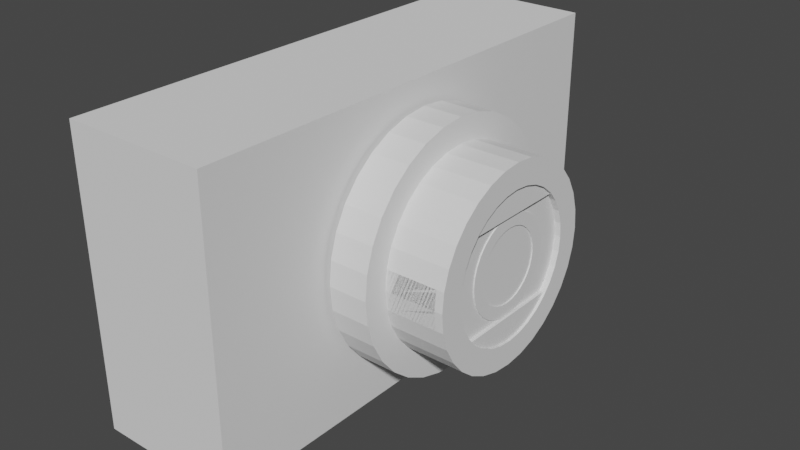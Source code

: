 # Source: camera.blend  (saved by Blender 3.6.13; exported with 4.5.12 LTS)
import bpy
from mathutils import Matrix  # noqa: F401  (used for matrix-valued properties, if any)

bpy.ops.wm.read_factory_settings(use_empty=True)
scene = bpy.context.scene
scene.name = 'Scene'

# ---- materials (node trees are filled in below, after node groups)
mat_x = bpy.data.materials.new('매테리얼')
mat_x.use_transparent_shadow = False
mat_x.diffuse_color = (0.8, 0.8, 0.8, 0.2)

# ---- material node trees

# ---- world
world_world = bpy.data.worlds.new('World'); scene.world = world_world
world_world.use_nodes = True; world_world.node_tree.nodes.clear()
_N = world_world.node_tree.nodes; _L = world_world.node_tree.links
n0 = _N.new('ShaderNodeOutputWorld'); n0.name = 'World Output'; n0.location = (300, 300)
n1 = _N.new('ShaderNodeBackground'); n1.name = 'Background'; n1.location = (10, 300)
n1.inputs[0].default_value = (0.05088, 0.05088, 0.05088, 1.0)
_L.new(n1.outputs[0], n0.inputs[0])
n0.is_active_output = True
world_world.color = (0.05088, 0.05088, 0.05088)
world_world.use_sun_shadow = False
world_world.sun_shadow_jitter_overblur = 0.0

# ---- meshes
me_x = bpy.data.meshes.new('큐브')
me_x.from_pydata([(-1.0, -1.0, -1.0), (-1.0, -1.0, 1.0), (-1.0, 1.0, -1.0), (-1.0, 1.0, 1.0), (1.0, -1.0, -1.0), (1.0, -1.0, 1.0), (1.0, 1.0, -1.0), (1.0, 1.0, 1.0)], [], [(0, 1, 3, 2), (2, 3, 7, 6), (6, 7, 5, 4), (4, 5, 1, 0), (2, 6, 4, 0), (7, 3, 1, 5)])
_uv = me_x.uv_layers.new(name='UV 맵')
_uv.uv.foreach_set('vector', [0.375, 0.0, 0.625, 0.0, 0.625, 0.25, 0.375, 0.25, 0.375, 0.25, 0.625, 0.25, 0.625, 0.5, 0.375, 0.5, 0.375, 0.5, 0.625, 0.5, 0.625, 0.75, 0.375, 0.75, 0.375, 0.75, 0.625, 0.75, 0.625, 1.0, 0.375, 1.0, 0.125, 0.5, 0.375, 0.5, 0.375, 0.75, 0.125, 0.75, 0.625, 0.5, 0.875, 0.5, 0.875, 0.75, 0.625, 0.75])
me_x.update()
me_x_1 = bpy.data.meshes.new('실린더')
me_x_1.from_pydata([(0.0, 1.0, -1.0), (0.0, 1.0, 1.0), (0.1951, 0.9808, -1.0), (0.1951, 0.9808, 1.0), (0.3827, 0.9239, -1.0), (0.3827, 0.9239, 1.0), (0.5556, 0.8315, -1.0), (0.5556, 0.8315, 1.0), (0.7071, 0.7071, -1.0), (0.7071, 0.7071, 1.0), (0.8315, 0.5556, -1.0), (0.8315, 0.5556, 1.0), (0.9239, 0.3827, -1.0), (0.9239, 0.3827, 1.0), (0.9808, 0.1951, -1.0), (0.9808, 0.1951, 1.0), (1.0, 0.0, -1.0), (1.0, 0.0, 1.0), (0.9808, -0.1951, -1.0), (0.9808, -0.1951, 1.0), (0.9239, -0.3827, -1.0), (0.9239, -0.3827, 1.0), (0.8315, -0.5556, -1.0), (0.8315, -0.5556, 1.0), (0.7071, -0.7071, -1.0), (0.7071, -0.7071, 1.0), (0.5556, -0.8315, -1.0), (0.5556, -0.8315, 1.0), (0.3827, -0.9239, -1.0), (0.3827, -0.9239, 1.0), (0.1951, -0.9808, -1.0), (0.1951, -0.9808, 1.0), (0.0, -1.0, -1.0), (0.0, -1.0, 1.0), (-0.1951, -0.9808, -1.0), (-0.1951, -0.9808, 1.0), (-0.3827, -0.9239, -1.0), (-0.3827, -0.9239, 1.0), (-0.5556, -0.8315, -1.0), (-0.5556, -0.8315, 1.0), (-0.7071, -0.7071, -1.0), (-0.7071, -0.7071, 1.0), (-0.8315, -0.5556, -1.0), (-0.8315, -0.5556, 1.0), (-0.9239, -0.3827, -1.0), (-0.9239, -0.3827, 1.0), (-0.9808, -0.1951, -1.0), (-0.9808, -0.1951, 1.0), (-1.0, 0.0, -1.0), (-1.0, 0.0, 1.0), (-0.9808, 0.1951, -1.0), (-0.9808, 0.1951, 1.0), (-0.9239, 0.3827, -1.0), (-0.9239, 0.3827, 1.0), (-0.8315, 0.5556, -1.0), (-0.8315, 0.5556, 1.0), (-0.7071, 0.7071, -1.0), (-0.7071, 0.7071, 1.0), (-0.5556, 0.8315, -1.0), (-0.5556, 0.8315, 1.0), (-0.3827, 0.9239, -1.0), (-0.3827, 0.9239, 1.0), (-0.1951, 0.9808, -1.0), (-0.1951, 0.9808, 1.0)], [], [(0, 1, 3, 2), (2, 3, 5, 4), (4, 5, 7, 6), (6, 7, 9, 8), (8, 9, 11, 10), (10, 11, 13, 12), (12, 13, 15, 14), (14, 15, 17, 16), (16, 17, 19, 18), (18, 19, 21, 20), (20, 21, 23, 22), (22, 23, 25, 24), (24, 25, 27, 26), (26, 27, 29, 28), (28, 29, 31, 30), (30, 31, 33, 32), (32, 33, 35, 34), (34, 35, 37, 36), (36, 37, 39, 38), (38, 39, 41, 40), (40, 41, 43, 42), (42, 43, 45, 44), (44, 45, 47, 46), (46, 47, 49, 48), (48, 49, 51, 50), (50, 51, 53, 52), (52, 53, 55, 54), (54, 55, 57, 56), (56, 57, 59, 58), (58, 59, 61, 60), (3, 1, 63, 61, 59, 57, 55, 53, 51, 49, 47, 45, 43, 41, 39, 37, 35, 33, 31, 29, 27, 25, 23, 21, 19, 17, 15, 13, 11, 9, 7, 5), (60, 61, 63, 62), (62, 63, 1, 0), (0, 2, 4, 6, 8, 10, 12, 14, 16, 18, 20, 22, 24, 26, 28, 30, 32, 34, 36, 38, 40, 42, 44, 46, 48, 50, 52, 54, 56, 58, 60, 62)])
_uv = me_x_1.uv_layers.new(name='UV 맵')
_uv.uv.foreach_set('vector', [1.0, 0.5, 1.0, 1.0, 0.9688, 1.0, 0.9688, 0.5, 0.9688, 0.5, 0.9688, 1.0, 0.9375, 1.0, 0.9375, 0.5, 0.9375, 0.5, 0.9375, 1.0, 0.9062, 1.0, 0.9062, 0.5, 0.9062, 0.5, 0.9062, 1.0, 0.875, 1.0, 0.875, 0.5, 0.875, 0.5, 0.875, 1.0, 0.8438, 1.0, 0.8438, 0.5, 0.8438, 0.5, 0.8438, 1.0, 0.8125, 1.0, 0.8125, 0.5, 0.8125, 0.5, 0.8125, 1.0, 0.7812, 1.0, 0.7812, 0.5, 0.7812, 0.5, 0.7812, 1.0, 0.75, 1.0, 0.75, 0.5, 0.75, 0.5, 0.75, 1.0, 0.7188, 1.0, 0.7188, 0.5, 0.7188, 0.5, 0.7188, 1.0, 0.6875, 1.0, 0.6875, 0.5, 0.6875, 0.5, 0.6875, 1.0, 0.6562, 1.0, 0.6562, 0.5, 0.6562, 0.5, 0.6562, 1.0, 0.625, 1.0, 0.625, 0.5, 0.625, 0.5, 0.625, 1.0, 0.5938, 1.0, 0.5938, 0.5, 0.5938, 0.5, 0.5938, 1.0, 0.5625, 1.0, 0.5625, 0.5, 0.5625, 0.5, 0.5625, 1.0, 0.5312, 1.0, 0.5312, 0.5, 0.5312, 0.5, 0.5312, 1.0, 0.5, 1.0, 0.5, 0.5, 0.5, 0.5, 0.5, 1.0, 0.4688, 1.0, 0.4688, 0.5, 0.4688, 0.5, 0.4688, 1.0, 0.4375, 1.0, 0.4375, 0.5, 0.4375, 0.5, 0.4375, 1.0, 0.4062, 1.0, 0.4062, 0.5, 0.4062, 0.5, 0.4062, 1.0, 0.375, 1.0, 0.375, 0.5, 0.375, 0.5, 0.375, 1.0, 0.3438, 1.0, 0.3438, 0.5, 0.3438, 0.5, 0.3438, 1.0, 0.3125, 1.0, 0.3125, 0.5, 0.3125, 0.5, 0.3125, 1.0, 0.2812, 1.0, 0.2812, 0.5, 0.2812, 0.5, 0.2812, 1.0, 0.25, 1.0, 0.25, 0.5, 0.25, 0.5, 0.25, 1.0, 0.2188, 1.0, 0.2188, 0.5, 0.2188, 0.5, 0.2188, 1.0, 0.1875, 1.0, 0.1875, 0.5, 0.1875, 0.5, 0.1875, 1.0, 0.1562, 1.0, 0.1562, 0.5, 0.1562, 0.5, 0.1562, 1.0, 0.125, 1.0, 0.125, 0.5, 0.125, 0.5, 0.125, 1.0, 0.09375, 1.0, 0.09375, 0.5, 0.09375, 0.5, 0.09375, 1.0, 0.0625, 1.0, 0.0625, 0.5, 0.2968, 0.4854, 0.25, 0.49, 0.2032, 0.4854, 0.1582, 0.4717, 0.1167, 0.4496, 0.08029, 0.4197, 0.05045, 0.3833, 0.02827, 0.3418, 0.01461, 0.2968, 0.01, 0.25, 0.01461, 0.2032, 0.02827, 0.1582, 0.05045, 0.1167, 0.08029, 0.08029, 0.1167, 0.05045, 0.1582, 0.02827, 0.2032, 0.01461, 0.25, 0.01, 0.2968, 0.01461, 0.3418, 0.02827, 0.3833, 0.05045, 0.4197, 0.08029, 0.4496, 0.1167, 0.4717, 0.1582, 0.4854, 0.2032, 0.49, 0.25, 0.4854, 0.2968, 0.4717, 0.3418, 0.4496, 0.3833, 0.4197, 0.4197, 0.3833, 0.4496, 0.3418, 0.4717, 0.0625, 0.5, 0.0625, 1.0, 0.03125, 1.0, 0.03125, 0.5, 0.03125, 0.5, 0.03125, 1.0, 0.0, 1.0, 0.0, 0.5, 0.75, 0.49, 0.7968, 0.4854, 0.8418, 0.4717, 0.8833, 0.4496, 0.9197, 0.4197, 0.9496, 0.3833, 0.9717, 0.3418, 0.9854, 0.2968, 0.99, 0.25, 0.9854, 0.2032, 0.9717, 0.1582, 0.9496, 0.1167, 0.9197, 0.08029, 0.8833, 0.05045, 0.8418, 0.02827, 0.7968, 0.01461, 0.75, 0.01, 0.7032, 0.01461, 0.6582, 0.02827, 0.6167, 0.05045, 0.5803, 0.08029, 0.5504, 0.1167, 0.5283, 0.1582, 0.5146, 0.2032, 0.51, 0.25, 0.5146, 0.2968, 0.5283, 0.3418, 0.5504, 0.3833, 0.5803, 0.4197, 0.6167, 0.4496, 0.6582, 0.4717, 0.7032, 0.4854])
me_x_1.update()
me_001 = bpy.data.meshes.new('실린더.001')
me_001.from_pydata([(0.0, 1.0, -1.0), (0.0, 0.75, -1.0), (0.0, 1.0, 1.0), (0.0, 0.75, 1.0), (0.1951, 0.9808, -1.0), (0.1463, 0.7356, -1.0), (0.1951, 0.9808, 1.0), (0.1463, 0.7356, 1.0), (0.3827, 0.9239, -1.0), (0.287, 0.6929, -1.0), (0.3827, 0.9239, 1.0), (0.287, 0.6929, 1.0), (0.5556, 0.8315, -1.0), (0.4167, 0.6236, -1.0), (0.5556, 0.8315, 1.0), (0.4167, 0.6236, 1.0), (0.7071, 0.7071, -1.0), (0.5303, 0.5303, -1.0), (0.7071, 0.7071, 1.0), (0.5303, 0.5303, 1.0), (0.8315, 0.5556, -1.0), (0.6236, 0.4167, -1.0), (0.8315, 0.5556, 1.0), (0.6236, 0.4167, 1.0), (0.6929, 0.287, -1.0), (0.9239, 0.3827, -1.0), (0.9239, 0.3827, 1.0), (0.6929, 0.287, 1.0), (0.9808, 0.1951, -1.0), (0.7356, 0.1463, -1.0), (0.7356, 0.1463, 1.0), (0.9808, 0.1951, 1.0), (1.0, 0.0, -1.0), (0.75, 0.0, -1.0), (1.0, 0.0, 1.0), (0.75, 0.0, 1.0), (0.9808, -0.1951, -1.0), (0.7356, -0.1463, -1.0), (0.9808, -0.1951, 1.0), (0.7356, -0.1463, 1.0), (0.9239, -0.3827, -1.0), (0.6929, -0.287, -1.0), (0.6929, -0.287, 1.0), (0.9239, -0.3827, 1.0), (0.8315, -0.5556, -1.0), (0.6236, -0.4167, -1.0), (0.6236, -0.4167, 1.0), (0.8315, -0.5556, 1.0), (0.5303, -0.5303, -1.0), (0.7071, -0.7071, -1.0), (0.7071, -0.7071, 1.0), (0.5303, -0.5303, 1.0), (0.5556, -0.8315, -1.0), (0.4167, -0.6236, -1.0), (0.4167, -0.6236, 1.0), (0.5556, -0.8315, 1.0), (0.3827, -0.9239, -1.0), (0.287, -0.6929, -1.0), (0.287, -0.6929, 1.0), (0.3827, -0.9239, 1.0), (0.1463, -0.7356, -1.0), (0.1951, -0.9808, -1.0), (0.1463, -0.7356, 1.0), (0.1951, -0.9808, 1.0), (0.0, -0.75, -1.0), (0.0, -1.0, -1.0), (0.0, -0.75, 1.0), (0.0, -1.0, 1.0), (-0.1463, -0.7356, -1.0), (-0.1951, -0.9808, -1.0), (-0.1463, -0.7356, 1.0), (-0.1951, -0.9808, 1.0), (-0.287, -0.6929, -1.0), (-0.3827, -0.9239, -1.0), (-0.287, -0.6929, 1.0), (-0.3827, -0.9239, 1.0), (-0.4167, -0.6236, -1.0), (-0.5556, -0.8315, -1.0), (-0.4167, -0.6236, 1.0), (-0.5556, -0.8315, 1.0), (-0.5303, -0.5303, -1.0), (-0.7071, -0.7071, -1.0), (-0.7071, -0.7071, 1.0), (-0.5303, -0.5303, 1.0), (-0.8315, -0.5556, -1.0), (-0.6236, -0.4167, -1.0), (-0.8315, -0.5556, 1.0), (-0.6236, -0.4167, 1.0), (-0.9239, -0.3827, -1.0), (-0.6929, -0.287, -1.0), (-0.9239, -0.3827, 1.0), (-0.6929, -0.287, 1.0), (-0.9808, -0.1951, -1.0), (-0.7356, -0.1463, -1.0), (-0.9808, -0.1951, 1.0), (-0.7356, -0.1463, 1.0), (-1.0, 0.0, -1.0), (-0.75, 0.0, -1.0), (-0.75, 0.0, 1.0), (-1.0, 0.0, 1.0), (-0.7356, 0.1463, -1.0), (-0.9808, 0.1951, -1.0), (-0.9808, 0.1951, 1.0), (-0.7356, 0.1463, 1.0), (-0.9239, 0.3827, -1.0), (-0.6929, 0.287, -1.0), (-0.6929, 0.287, 1.0), (-0.9239, 0.3827, 1.0), (-0.8315, 0.5556, -1.0), (-0.6236, 0.4167, -1.0), (-0.6236, 0.4167, 1.0), (-0.8315, 0.5556, 1.0), (-0.5303, 0.5303, -1.0), (-0.7071, 0.7071, -1.0), (-0.5303, 0.5303, 1.0), (-0.7071, 0.7071, 1.0), (-0.4167, 0.6236, -1.0), (-0.5556, 0.8315, -1.0), (-0.4167, 0.6236, 1.0), (-0.5556, 0.8315, 1.0), (-0.287, 0.6929, -1.0), (-0.3827, 0.9239, -1.0), (-0.287, 0.6929, 1.0), (-0.3827, 0.9239, 1.0), (-0.1463, 0.7356, -1.0), (-0.1951, 0.9808, -1.0), (-0.1463, 0.7356, 1.0), (-0.1951, 0.9808, 1.0)], [], [(0, 2, 6, 4), (4, 6, 10, 8), (8, 10, 14, 12), (12, 14, 18, 16), (16, 18, 22, 20), (20, 22, 26, 25), (25, 26, 31, 28), (28, 31, 34, 32), (32, 34, 38, 36), (36, 38, 43, 40), (40, 43, 47, 44), (44, 47, 50, 49), (49, 50, 55, 52), (52, 55, 59, 56), (56, 59, 63, 61), (61, 63, 67, 65), (65, 67, 71, 69), (69, 71, 75, 73), (73, 75, 79, 77), (77, 79, 82, 81), (81, 82, 86, 84), (84, 86, 90, 88), (88, 90, 94, 92), (92, 94, 99, 96), (96, 99, 102, 101), (101, 102, 107, 104), (104, 107, 111, 108), (108, 111, 115, 113), (113, 115, 119, 117), (117, 119, 123, 121), (23, 27, 26, 22, 18, 14, 10, 6, 2, 127, 123, 119, 115, 111, 107, 102, 99, 94, 90, 86, 82, 79, 75, 71, 67, 63, 59, 55, 50, 47, 43, 42, 46, 51, 54, 58, 62, 66, 70, 74, 78, 83, 87, 91, 95, 98, 103, 106, 110, 114, 118, 122, 126, 3, 7, 11, 15, 19), (43, 38, 34, 31, 26, 27, 30, 35, 39, 42), (121, 123, 127, 125), (125, 127, 2, 0), (13, 12, 16, 20, 25, 28, 32, 36, 40, 44, 49, 52, 56, 61, 65, 69, 73, 77, 76, 72, 68, 64, 60, 57, 53, 48, 45, 41, 37, 33, 29, 24, 21, 17), (77, 81, 84, 88, 92, 96, 101, 104, 108, 113, 117, 121, 125, 0, 4, 8, 12, 13, 9, 5, 1, 124, 120, 116, 112, 109, 105, 100, 97, 93, 89, 85, 80, 76), (3, 1, 5, 7), (9, 11, 7, 5), (11, 9, 13, 15), (15, 13, 17, 19), (23, 19, 17, 21), (27, 23, 21, 24), (30, 27, 24, 29), (29, 33, 35, 30), (39, 35, 33, 37), (42, 39, 37, 41), (46, 42, 41, 45), (51, 46, 45, 48), (54, 51, 48, 53), (58, 54, 53, 57), (62, 58, 57, 60), (60, 64, 66, 62), (70, 66, 64, 68), (74, 70, 68, 72), (72, 76, 78, 74), (83, 78, 76, 80), (85, 87, 83, 80), (87, 85, 89, 91), (91, 89, 93, 95), (95, 93, 97, 98), (98, 97, 100, 103), (105, 106, 103, 100), (106, 105, 109, 110), (110, 109, 112, 114), (116, 118, 114, 112), (118, 116, 120, 122), (122, 120, 124, 126), (126, 124, 1, 3)])
_uv = me_001.uv_layers.new(name='UV 맵')
_uv.uv.foreach_set('vector', [1.0, 0.5, 1.0, 1.0, 0.9688, 1.0, 0.9688, 0.5, 0.9688, 0.5, 0.9688, 1.0, 0.9375, 1.0, 0.9375, 0.5, 0.9375, 0.5, 0.9375, 1.0, 0.9062, 1.0, 0.9062, 0.5, 0.9062, 0.5, 0.9062, 1.0, 0.875, 1.0, 0.875, 0.5, 0.875, 0.5, 0.875, 1.0, 0.8438, 1.0, 0.8438, 0.5, 0.8438, 0.5, 0.8438, 1.0, 0.8125, 1.0, 0.8125, 0.5, 0.8125, 0.5, 0.8125, 1.0, 0.7812, 1.0, 0.7812, 0.5, 0.7812, 0.5, 0.7812, 1.0, 0.75, 1.0, 0.75, 0.5, 0.75, 0.5, 0.75, 1.0, 0.7188, 1.0, 0.7188, 0.5, 0.7188, 0.5, 0.7188, 1.0, 0.6875, 1.0, 0.6875, 0.5, 0.6875, 0.5, 0.6875, 1.0, 0.6562, 1.0, 0.6562, 0.5, 0.6562, 0.5, 0.6562, 1.0, 0.625, 1.0, 0.625, 0.5, 0.625, 0.5, 0.625, 1.0, 0.5938, 1.0, 0.5938, 0.5, 0.5938, 0.5, 0.5938, 1.0, 0.5625, 1.0, 0.5625, 0.5, 0.5625, 0.5, 0.5625, 1.0, 0.5312, 1.0, 0.5312, 0.5, 0.5312, 0.5, 0.5312, 1.0, 0.5, 1.0, 0.5, 0.5, 0.5, 0.5, 0.5, 1.0, 0.4688, 1.0, 0.4688, 0.5, 0.4688, 0.5, 0.4688, 1.0, 0.4375, 1.0, 0.4375, 0.5, 0.4375, 0.5, 0.4375, 1.0, 0.4062, 1.0, 0.4062, 0.5, 0.4062, 0.5, 0.4062, 1.0, 0.375, 1.0, 0.375, 0.5, 0.375, 0.5, 0.375, 1.0, 0.3438, 1.0, 0.3438, 0.5, 0.3438, 0.5, 0.3438, 1.0, 0.3125, 1.0, 0.3125, 0.5, 0.3125, 0.5, 0.3125, 1.0, 0.2812, 1.0, 0.2812, 0.5, 0.2812, 0.5, 0.2812, 1.0, 0.25, 1.0, 0.25, 0.5, 0.25, 0.5, 0.25, 1.0, 0.2188, 1.0, 0.2188, 0.5, 0.2188, 0.5, 0.2188, 1.0, 0.1875, 1.0, 0.1875, 0.5, 0.1875, 0.5, 0.1875, 1.0, 0.1562, 1.0, 0.1562, 0.5, 0.1562, 0.5, 0.1562, 1.0, 0.125, 1.0, 0.125, 0.5, 0.125, 0.5, 0.125, 1.0, 0.09375, 1.0, 0.09375, 0.5, 0.09375, 0.5, 0.09375, 1.0, 0.0625, 1.0, 0.0625, 0.5, 0.3997, 0.35, 0.4163, 0.3189, 0.4717, 0.3418, 0.4496, 0.3833, 0.4197, 0.4197, 0.3833, 0.4496, 0.3418, 0.4717, 0.2968, 0.4854, 0.25, 0.49, 0.2032, 0.4854, 0.1582, 0.4717, 0.1167, 0.4496, 0.08029, 0.4197, 0.05045, 0.3833, 0.02827, 0.3418, 0.01461, 0.2968, 0.01, 0.25, 0.01461, 0.2032, 0.02827, 0.1582, 0.05045, 0.1167, 0.08029, 0.08029, 0.1167, 0.05045, 0.1582, 0.02827, 0.2032, 0.01461, 0.25, 0.01, 0.2968, 0.01461, 0.3418, 0.02827, 0.3833, 0.05045, 0.4197, 0.08029, 0.4496, 0.1167, 0.4717, 0.1582, 0.4163, 0.1811, 0.3997, 0.15, 0.3773, 0.1227, 0.35, 0.1003, 0.3189, 0.0837, 0.2851, 0.07346, 0.25, 0.07, 0.2149, 0.07346, 0.1811, 0.0837, 0.15, 0.1003, 0.1227, 0.1227, 0.1003, 0.15, 0.0837, 0.1811, 0.07346, 0.2149, 0.07, 0.25, 0.07346, 0.2851, 0.0837, 0.3189, 0.1003, 0.35, 0.1227, 0.3773, 0.15, 0.3997, 0.1811, 0.4163, 0.2149, 0.4265, 0.25, 0.43, 0.2851, 0.4265, 0.3189, 0.4163, 0.35, 0.3997, 0.3773, 0.3773, 0.4717, 0.1582, 0.4854, 0.2032, 0.49, 0.25, 0.4854, 0.2968, 0.4717, 0.3418, 0.4163, 0.3189, 0.4265, 0.2851, 0.43, 0.25, 0.4265, 0.2149, 0.4163, 0.1811, 0.0625, 0.5, 0.0625, 1.0, 0.03125, 1.0, 0.03125, 0.5, 0.03125, 0.5, 0.03125, 1.0, 0.0, 1.0, 0.0, 0.5, 0.85, 0.3997, 0.8833, 0.4496, 0.9197, 0.4197, 0.9496, 0.3833, 0.9717, 0.3418, 0.9854, 0.2968, 0.99, 0.25, 0.9854, 0.2032, 0.9717, 0.1582, 0.9496, 0.1167, 0.9197, 0.08029, 0.8833, 0.05045, 0.8418, 0.02827, 0.7968, 0.01461, 0.75, 0.01, 0.7032, 0.01461, 0.6582, 0.02827, 0.6167, 0.05045, 0.65, 0.1003, 0.6811, 0.0837, 0.7149, 0.07346, 0.75, 0.07, 0.7851, 0.07346, 0.8189, 0.0837, 0.85, 0.1003, 0.8773, 0.1227, 0.8997, 0.15, 0.9163, 0.1811, 0.9265, 0.2149, 0.93, 0.25, 0.9265, 0.2851, 0.9163, 0.3189, 0.8997, 0.35, 0.8773, 0.3773, 0.6167, 0.05045, 0.5803, 0.08029, 0.5504, 0.1167, 0.5283, 0.1582, 0.5146, 0.2032, 0.51, 0.25, 0.5146, 0.2968, 0.5283, 0.3418, 0.5504, 0.3833, 0.5803, 0.4197, 0.6167, 0.4496, 0.6582, 0.4717, 0.7032, 0.4854, 0.75, 0.49, 0.7968, 0.4854, 0.8418, 0.4717, 0.8833, 0.4496, 0.85, 0.3997, 0.8189, 0.4163, 0.7851, 0.4265, 0.75, 0.43, 0.7149, 0.4265, 0.6811, 0.4163, 0.65, 0.3997, 0.6227, 0.3773, 0.6003, 0.35, 0.5837, 0.3189, 0.5735, 0.2851, 0.57, 0.25, 0.5735, 0.2149, 0.5837, 0.1811, 0.6003, 0.15, 0.6227, 0.1227, 0.65, 0.1003, 1.0, 1.0, 1.0, 0.5, 0.9688, 0.5, 0.9688, 1.0, 0.9375, 0.5, 0.9375, 1.0, 0.9688, 1.0, 0.9688, 0.5, 0.9375, 1.0, 0.9375, 0.5, 0.9062, 0.5, 0.9062, 1.0, 0.9062, 1.0, 0.9062, 0.5, 0.875, 0.5, 0.875, 1.0, 0.8438, 1.0, 0.875, 1.0, 0.875, 0.5, 0.8438, 0.5, 0.8125, 1.0, 0.8438, 1.0, 0.8438, 0.5, 0.8125, 0.5, 0.7812, 1.0, 0.8125, 1.0, 0.8125, 0.5, 0.7812, 0.5, 0.7812, 0.5, 0.75, 0.5, 0.75, 1.0, 0.7812, 1.0, 0.7188, 1.0, 0.75, 1.0, 0.75, 0.5, 0.7188, 0.5, 0.6875, 1.0, 0.7188, 1.0, 0.7188, 0.5, 0.6875, 0.5, 0.6562, 1.0, 0.6875, 1.0, 0.6875, 0.5, 0.6562, 0.5, 0.625, 1.0, 0.6562, 1.0, 0.6562, 0.5, 0.625, 0.5, 0.5938, 1.0, 0.625, 1.0, 0.625, 0.5, 0.5938, 0.5, 0.5625, 1.0, 0.5938, 1.0, 0.5938, 0.5, 0.5625, 0.5, 0.5312, 1.0, 0.5625, 1.0, 0.5625, 0.5, 0.5312, 0.5, 0.5312, 0.5, 0.5, 0.5, 0.5, 1.0, 0.5312, 1.0, 0.4688, 1.0, 0.5, 1.0, 0.5, 0.5, 0.4688, 0.5, 0.4375, 1.0, 0.4688, 1.0, 0.4688, 0.5, 0.4375, 0.5, 0.4375, 0.5, 0.4062, 0.5, 0.4062, 1.0, 0.4375, 1.0, 0.375, 1.0, 0.4062, 1.0, 0.4062, 0.5, 0.375, 0.5, 0.3438, 0.5, 0.3438, 1.0, 0.375, 1.0, 0.375, 0.5, 0.3438, 1.0, 0.3438, 0.5, 0.3125, 0.5, 0.3125, 1.0, 0.3125, 1.0, 0.3125, 0.5, 0.2812, 0.5, 0.2812, 1.0, 0.2812, 1.0, 0.2812, 0.5, 0.25, 0.5, 0.25, 1.0, 0.25, 1.0, 0.25, 0.5, 0.2188, 0.5, 0.2188, 1.0, 0.1875, 0.5, 0.1875, 1.0, 0.2188, 1.0, 0.2188, 0.5, 0.1875, 1.0, 0.1875, 0.5, 0.1562, 0.5, 0.1562, 1.0, 0.1562, 1.0, 0.1562, 0.5, 0.125, 0.5, 0.125, 1.0, 0.09375, 0.5, 0.09375, 1.0, 0.125, 1.0, 0.125, 0.5, 0.09375, 1.0, 0.09375, 0.5, 0.0625, 0.5, 0.0625, 1.0, 0.0625, 1.0, 0.0625, 0.5, 0.03125, 0.5, 0.03125, 1.0, 0.03125, 1.0, 0.03125, 0.5, 0.0, 0.5, 0.0, 1.0])
me_001.update()
me_003 = bpy.data.meshes.new('실린더.003')
me_003.from_pydata([(0.5556, 0.8315, -1.0), (0.5556, 0.8315, 1.0), (0.7071, 0.7071, -1.0), (0.7071, 0.7071, 1.0), (0.8315, 0.5556, -1.0), (0.8315, 0.5556, 1.0), (0.9239, 0.3827, -1.0), (0.9239, 0.3827, 1.0), (0.9808, 0.1951, -1.0), (0.9808, 0.1951, 1.0), (1.0, 0.0, -1.0), (1.0, 0.0, 1.0), (0.9808, -0.1951, -1.0), (0.9808, -0.1951, 1.0), (0.9239, -0.3827, -1.0), (0.9239, -0.3827, 1.0), (0.8315, -0.5556, -1.0), (0.8315, -0.5556, 1.0), (0.7071, -0.7071, -1.0), (0.7071, -0.7071, 1.0), (0.5556, -0.8315, -1.0), (0.5556, -0.8315, 1.0), (-0.5556, -0.8315, -1.0), (-0.5556, -0.8315, 1.0), (-0.7071, -0.7071, -1.0), (-0.7071, -0.7071, 1.0), (-0.8315, -0.5556, -1.0), (-0.8315, -0.5556, 1.0), (-0.9239, -0.3827, -1.0), (-0.9239, -0.3827, 1.0), (-0.9808, -0.1951, -1.0), (-0.9808, -0.1951, 1.0), (-1.0, 0.0, -1.0), (-1.0, 0.0, 1.0), (-0.9808, 0.1951, -1.0), (-0.9808, 0.1951, 1.0), (-0.9239, 0.3827, -1.0), (-0.9239, 0.3827, 1.0), (-0.8315, 0.5556, -1.0), (-0.8315, 0.5556, 1.0), (-0.7071, 0.7071, -1.0), (-0.7071, 0.7071, 1.0), (-0.5556, 0.8315, -1.0), (-0.5556, 0.8315, 1.0), (0.5, 0.8612, 1.0), (0.5, 0.8612, -1.0), (0.5, -0.8612, 1.0), (0.5, -0.8612, -1.0), (-0.5, -0.8612, 1.0), (-0.5, -0.8612, -1.0), (-0.5, 0.8612, 1.0), (-0.5, 0.8612, -1.0)], [], [(44, 1, 0, 45), (0, 1, 3, 2), (2, 3, 5, 4), (4, 5, 7, 6), (6, 7, 9, 8), (8, 9, 11, 10), (10, 11, 13, 12), (12, 13, 15, 14), (14, 15, 17, 16), (16, 17, 19, 18), (18, 19, 21, 20), (47, 20, 21, 46), (23, 22, 49, 48), (22, 23, 25, 24), (24, 25, 27, 26), (26, 27, 29, 28), (28, 29, 31, 30), (30, 31, 33, 32), (32, 33, 35, 34), (34, 35, 37, 36), (36, 37, 39, 38), (38, 39, 41, 40), (40, 41, 43, 42), (42, 43, 50, 51), (50, 43, 41, 39, 37, 35, 33, 31, 29, 27, 25, 23, 48), (46, 21, 19, 17, 15, 13, 11, 9, 7, 5, 3, 1, 44), (45, 0, 2, 4, 6, 8, 10, 12, 14, 16, 18, 20, 47), (49, 22, 24, 26, 28, 30, 32, 34, 36, 38, 40, 42, 51), (47, 46, 44, 45), (51, 50, 48, 49)])
_uv = me_003.uv_layers.new(name='UV 맵')
_uv.uv.foreach_set('vector', [0.9163, 1.0, 0.9062, 1.0, 0.9062, 0.5, 0.9163, 0.5, 0.9062, 0.5, 0.9062, 1.0, 0.875, 1.0, 0.875, 0.5, 0.875, 0.5, 0.875, 1.0, 0.8438, 1.0, 0.8438, 0.5, 0.8438, 0.5, 0.8438, 1.0, 0.8125, 1.0, 0.8125, 0.5, 0.8125, 0.5, 0.8125, 1.0, 0.7812, 1.0, 0.7812, 0.5, 0.7812, 0.5, 0.7812, 1.0, 0.75, 1.0, 0.75, 0.5, 0.75, 0.5, 0.75, 1.0, 0.7188, 1.0, 0.7188, 0.5, 0.7188, 0.5, 0.7188, 1.0, 0.6875, 1.0, 0.6875, 0.5, 0.6875, 0.5, 0.6875, 1.0, 0.6562, 1.0, 0.6562, 0.5, 0.6562, 0.5, 0.6562, 1.0, 0.625, 1.0, 0.625, 0.5, 0.625, 0.5, 0.625, 1.0, 0.5938, 1.0, 0.5938, 0.5, 0.5837, 0.5, 0.5938, 0.5, 0.5938, 1.0, 0.5837, 1.0, 0.4062, 1.0, 0.4062, 0.5, 0.4163, 0.5, 0.4163, 1.0, 0.4062, 0.5, 0.4062, 1.0, 0.375, 1.0, 0.375, 0.5, 0.375, 0.5, 0.375, 1.0, 0.3438, 1.0, 0.3438, 0.5, 0.3438, 0.5, 0.3438, 1.0, 0.3125, 1.0, 0.3125, 0.5, 0.3125, 0.5, 0.3125, 1.0, 0.2812, 1.0, 0.2812, 0.5, 0.2812, 0.5, 0.2812, 1.0, 0.25, 1.0, 0.25, 0.5, 0.25, 0.5, 0.25, 1.0, 0.2188, 1.0, 0.2188, 0.5, 0.2188, 0.5, 0.2188, 1.0, 0.1875, 1.0, 0.1875, 0.5, 0.1875, 0.5, 0.1875, 1.0, 0.1562, 1.0, 0.1562, 0.5, 0.1562, 0.5, 0.1562, 1.0, 0.125, 1.0, 0.125, 0.5, 0.125, 0.5, 0.125, 1.0, 0.09375, 1.0, 0.09375, 0.5, 0.09375, 0.5, 0.09375, 1.0, 0.08371, 1.0, 0.08371, 0.5, 0.13, 0.4567, 0.1167, 0.4496, 0.08029, 0.4197, 0.05045, 0.3833, 0.02827, 0.3418, 0.01461, 0.2968, 0.01, 0.25, 0.01461, 0.2032, 0.02827, 0.1582, 0.05045, 0.1167, 0.08029, 0.08029, 0.1167, 0.05045, 0.13, 0.04332, 0.37, 0.04332, 0.3833, 0.05045, 0.4197, 0.08029, 0.4496, 0.1167, 0.4717, 0.1582, 0.4854, 0.2032, 0.49, 0.25, 0.4854, 0.2968, 0.4717, 0.3418, 0.4496, 0.3833, 0.4197, 0.4197, 0.3833, 0.4496, 0.37, 0.4567, 0.87, 0.4567, 0.8833, 0.4496, 0.9197, 0.4197, 0.9496, 0.3833, 0.9717, 0.3418, 0.9854, 0.2968, 0.99, 0.25, 0.9854, 0.2032, 0.9717, 0.1582, 0.9496, 0.1167, 0.9197, 0.08029, 0.8833, 0.05045, 0.87, 0.04332, 0.63, 0.04332, 0.6167, 0.05045, 0.5803, 0.08029, 0.5504, 0.1167, 0.5283, 0.1582, 0.5146, 0.2032, 0.51, 0.25, 0.5146, 0.2968, 0.5283, 0.3418, 0.5504, 0.3833, 0.5803, 0.4197, 0.6167, 0.4496, 0.63, 0.4567, 0.125, 0.7326, 0.125, 0.7326, 0.125, 0.5174, 0.125, 0.5174, 0.625, 0.5174, 0.625, 0.5174, 0.625, 0.7326, 0.625, 0.7326])
me_003.update()
me_004 = bpy.data.meshes.new('실린더.004')
me_004.from_pydata([(0.0, 1.0, -1.0), (0.0, 0.5, -1.0), (0.0, 1.0, 1.0), (0.0, 0.5, 1.0), (0.1951, 0.9808, -1.0), (0.09755, 0.4904, -1.0), (0.1951, 0.9808, 1.0), (0.09755, 0.4904, 1.0), (0.3827, 0.9239, -1.0), (0.1913, 0.4619, -1.0), (0.3827, 0.9239, 1.0), (0.1913, 0.4619, 1.0), (0.5556, 0.8315, -1.0), (0.2778, 0.4157, -1.0), (0.5556, 0.8315, 1.0), (0.2778, 0.4157, 1.0), (0.7071, 0.7071, -1.0), (0.3536, 0.3536, -1.0), (0.7071, 0.7071, 1.0), (0.3536, 0.3536, 1.0), (0.8315, 0.5556, -1.0), (0.4157, 0.2778, -1.0), (0.8315, 0.5556, 1.0), (0.4157, 0.2778, 1.0), (0.9239, 0.3827, -1.0), (0.4619, 0.1913, -1.0), (0.9239, 0.3827, 1.0), (0.4619, 0.1913, 1.0), (0.9808, 0.1951, -1.0), (0.4904, 0.09755, -1.0), (0.9808, 0.1951, 1.0), (0.4904, 0.09755, 1.0), (1.0, 0.0, -1.0), (0.5, 0.0, -1.0), (1.0, 0.0, 1.0), (0.5, 0.0, 1.0), (0.4904, -0.09755, -1.0), (0.9808, -0.1951, -1.0), (0.9808, -0.1951, 1.0), (0.4904, -0.09755, 1.0), (0.9239, -0.3827, -1.0), (0.4619, -0.1913, -1.0), (0.9239, -0.3827, 1.0), (0.4619, -0.1913, 1.0), (0.8315, -0.5556, -1.0), (0.4157, -0.2778, -1.0), (0.8315, -0.5556, 1.0), (0.4157, -0.2778, 1.0), (0.7071, -0.7071, -1.0), (0.3536, -0.3536, -1.0), (0.7071, -0.7071, 1.0), (0.3536, -0.3536, 1.0), (0.5556, -0.8315, -1.0), (0.2778, -0.4157, -1.0), (0.5556, -0.8315, 1.0), (0.2778, -0.4157, 1.0), (0.1913, -0.4619, -1.0), (0.3827, -0.9239, -1.0), (0.3827, -0.9239, 1.0), (0.1913, -0.4619, 1.0), (0.09755, -0.4904, -1.0), (0.1951, -0.9808, -1.0), (0.09755, -0.4904, 1.0), (0.1951, -0.9808, 1.0), (0.0, -0.5, -1.0), (0.0, -1.0, -1.0), (0.0, -0.5, 1.0), (0.0, -1.0, 1.0), (-0.09755, -0.4904, -1.0), (-0.1951, -0.9808, -1.0), (-0.1951, -0.9808, 1.0), (-0.09755, -0.4904, 1.0), (-0.3827, -0.9239, -1.0), (-0.1913, -0.4619, -1.0), (-0.3827, -0.9239, 1.0), (-0.1913, -0.4619, 1.0), (-0.2778, -0.4157, -1.0), (-0.5556, -0.8315, -1.0), (-0.2778, -0.4157, 1.0), (-0.5556, -0.8315, 1.0), (-0.7071, -0.7071, -1.0), (-0.3536, -0.3536, -1.0), (-0.3536, -0.3536, 1.0), (-0.7071, -0.7071, 1.0), (-0.8315, -0.5556, -1.0), (-0.4157, -0.2778, -1.0), (-0.8315, -0.5556, 1.0), (-0.4157, -0.2778, 1.0), (-0.9239, -0.3827, -1.0), (-0.4619, -0.1913, -1.0), (-0.9239, -0.3827, 1.0), (-0.4619, -0.1913, 1.0), (-0.9808, -0.1951, -1.0), (-0.4904, -0.09755, -1.0), (-0.9808, -0.1951, 1.0), (-0.4904, -0.09755, 1.0), (-0.5, 0.0, -1.0), (-1.0, 0.0, -1.0), (-1.0, 0.0, 1.0), (-0.5, 0.0, 1.0), (-0.4904, 0.09755, -1.0), (-0.9808, 0.1951, -1.0), (-0.4904, 0.09755, 1.0), (-0.9808, 0.1951, 1.0), (-0.4619, 0.1913, -1.0), (-0.9239, 0.3827, -1.0), (-0.4619, 0.1913, 1.0), (-0.9239, 0.3827, 1.0), (-0.4157, 0.2778, -1.0), (-0.8315, 0.5556, -1.0), (-0.4157, 0.2778, 1.0), (-0.8315, 0.5556, 1.0), (-0.3536, 0.3536, -1.0), (-0.7071, 0.7071, -1.0), (-0.3536, 0.3536, 1.0), (-0.7071, 0.7071, 1.0), (-0.2778, 0.4157, -1.0), (-0.5556, 0.8315, -1.0), (-0.2778, 0.4157, 1.0), (-0.5556, 0.8315, 1.0), (-0.1913, 0.4619, -1.0), (-0.3827, 0.9239, -1.0), (-0.1913, 0.4619, 1.0), (-0.3827, 0.9239, 1.0), (-0.09755, 0.4904, -1.0), (-0.1951, 0.9808, -1.0), (-0.09755, 0.4904, 1.0), (-0.1951, 0.9808, 1.0)], [], [(0, 2, 6, 4), (4, 6, 10, 8), (8, 10, 14, 12), (12, 14, 18, 16), (16, 18, 22, 20), (20, 22, 26, 24), (24, 26, 30, 28), (28, 30, 34, 32), (32, 34, 38, 37), (37, 38, 42, 40), (40, 42, 46, 44), (44, 46, 50, 48), (48, 50, 54, 52), (52, 54, 58, 57), (57, 58, 63, 61), (61, 63, 67, 65), (65, 67, 70, 69), (69, 70, 74, 72), (72, 74, 79, 77), (77, 79, 83, 80), (80, 83, 86, 84), (84, 86, 90, 88), (88, 90, 94, 92), (92, 94, 98, 97), (97, 98, 103, 101), (101, 103, 107, 105), (105, 107, 111, 109), (109, 111, 115, 113), (113, 115, 119, 117), (117, 119, 123, 121), (58, 54, 50, 46, 42, 43, 47, 51, 55, 59, 62, 66, 71, 75, 78, 82, 87, 91, 95, 99, 102, 106, 110, 114, 118, 122, 126, 3, 7, 11, 10, 6, 2, 127, 123, 119, 115, 111, 107, 103, 98, 94, 90, 86, 83, 79, 74, 70, 67, 63), (26, 22, 18, 14, 10, 11, 15, 19, 23, 27, 31, 35, 39, 43, 42, 38, 34, 30), (121, 123, 127, 125), (125, 127, 2, 0), (125, 0, 4, 8, 12, 16, 20, 24, 28, 29, 25, 21, 17, 13, 9, 5, 1, 124), (29, 28, 32, 37, 40, 44, 48, 52, 57, 61, 65, 69, 72, 77, 80, 84, 88, 92, 97, 101, 105, 109, 113, 117, 121, 125, 124, 120, 116, 112, 108, 104, 100, 96, 93, 89, 85, 81, 76, 73, 68, 64, 60, 56, 53, 49, 45, 41, 36, 33), (3, 1, 5, 7), (7, 5, 9, 11), (11, 9, 13, 15), (15, 13, 17, 19), (23, 19, 17, 21), (27, 23, 21, 25), (31, 27, 25, 29), (35, 31, 29, 33), (39, 35, 33, 36), (43, 39, 36, 41), (47, 43, 41, 45), (51, 47, 45, 49), (55, 51, 49, 53), (59, 55, 53, 56), (62, 59, 56, 60), (66, 62, 60, 64), (71, 66, 64, 68), (75, 71, 68, 73), (78, 75, 73, 76), (82, 78, 76, 81), (82, 81, 85, 87), (87, 85, 89, 91), (91, 89, 93, 95), (95, 93, 96, 99), (99, 96, 100, 102), (102, 100, 104, 106), (106, 104, 108, 110), (110, 108, 112, 114), (114, 112, 116, 118), (118, 116, 120, 122), (122, 120, 124, 126), (124, 1, 3, 126)])
_uv = me_004.uv_layers.new(name='UV 맵')
_uv.uv.foreach_set('vector', [1.0, 0.5, 1.0, 1.0, 0.9688, 1.0, 0.9688, 0.5, 0.9688, 0.5, 0.9688, 1.0, 0.9375, 1.0, 0.9375, 0.5, 0.9375, 0.5, 0.9375, 1.0, 0.9062, 1.0, 0.9062, 0.5, 0.9062, 0.5, 0.9062, 1.0, 0.875, 1.0, 0.875, 0.5, 0.875, 0.5, 0.875, 1.0, 0.8438, 1.0, 0.8438, 0.5, 0.8438, 0.5, 0.8438, 1.0, 0.8125, 1.0, 0.8125, 0.5, 0.8125, 0.5, 0.8125, 1.0, 0.7812, 1.0, 0.7812, 0.5, 0.7812, 0.5, 0.7812, 1.0, 0.75, 1.0, 0.75, 0.5, 0.75, 0.5, 0.75, 1.0, 0.7188, 1.0, 0.7188, 0.5, 0.7188, 0.5, 0.7188, 1.0, 0.6875, 1.0, 0.6875, 0.5, 0.6875, 0.5, 0.6875, 1.0, 0.6562, 1.0, 0.6562, 0.5, 0.6562, 0.5, 0.6562, 1.0, 0.625, 1.0, 0.625, 0.5, 0.625, 0.5, 0.625, 1.0, 0.5938, 1.0, 0.5938, 0.5, 0.5938, 0.5, 0.5938, 1.0, 0.5625, 1.0, 0.5625, 0.5, 0.5625, 0.5, 0.5625, 1.0, 0.5312, 1.0, 0.5312, 0.5, 0.5312, 0.5, 0.5312, 1.0, 0.5, 1.0, 0.5, 0.5, 0.5, 0.5, 0.5, 1.0, 0.4688, 1.0, 0.4688, 0.5, 0.4688, 0.5, 0.4688, 1.0, 0.4375, 1.0, 0.4375, 0.5, 0.4375, 0.5, 0.4375, 1.0, 0.4062, 1.0, 0.4062, 0.5, 0.4062, 0.5, 0.4062, 1.0, 0.375, 1.0, 0.375, 0.5, 0.375, 0.5, 0.375, 1.0, 0.3438, 1.0, 0.3438, 0.5, 0.3438, 0.5, 0.3438, 1.0, 0.3125, 1.0, 0.3125, 0.5, 0.3125, 0.5, 0.3125, 1.0, 0.2812, 1.0, 0.2812, 0.5, 0.2812, 0.5, 0.2812, 1.0, 0.25, 1.0, 0.25, 0.5, 0.25, 0.5, 0.25, 1.0, 0.2188, 1.0, 0.2188, 0.5, 0.2188, 0.5, 0.2188, 1.0, 0.1875, 1.0, 0.1875, 0.5, 0.1875, 0.5, 0.1875, 1.0, 0.1562, 1.0, 0.1562, 0.5, 0.1562, 0.5, 0.1562, 1.0, 0.125, 1.0, 0.125, 0.5, 0.125, 0.5, 0.125, 1.0, 0.09375, 1.0, 0.09375, 0.5, 0.09375, 0.5, 0.09375, 1.0, 0.0625, 1.0, 0.0625, 0.5, 0.3418, 0.02827, 0.3833, 0.05045, 0.4197, 0.08029, 0.4496, 0.1167, 0.4717, 0.1582, 0.3609, 0.2041, 0.3498, 0.1833, 0.3349, 0.1651, 0.3167, 0.1502, 0.2959, 0.1391, 0.2734, 0.1323, 0.25, 0.13, 0.2266, 0.1323, 0.2041, 0.1391, 0.1833, 0.1502, 0.1651, 0.1651, 0.1502, 0.1833, 0.1391, 0.2041, 0.1323, 0.2266, 0.13, 0.25, 0.1323, 0.2734, 0.1391, 0.2959, 0.1502, 0.3167, 0.1651, 0.3349, 0.1833, 0.3498, 0.2041, 0.3609, 0.2266, 0.3677, 0.25, 0.37, 0.2734, 0.3677, 0.2959, 0.3609, 0.3418, 0.4717, 0.2968, 0.4854, 0.25, 0.49, 0.2032, 0.4854, 0.1582, 0.4717, 0.1167, 0.4496, 0.08029, 0.4197, 0.05045, 0.3833, 0.02827, 0.3418, 0.01461, 0.2968, 0.01, 0.25, 0.01461, 0.2032, 0.02827, 0.1582, 0.05045, 0.1167, 0.08029, 0.08029, 0.1167, 0.05045, 0.1582, 0.02827, 0.2032, 0.01461, 0.25, 0.01, 0.2968, 0.01461, 0.4717, 0.3418, 0.4496, 0.3833, 0.4197, 0.4197, 0.3833, 0.4496, 0.3418, 0.4717, 0.2959, 0.3609, 0.3167, 0.3498, 0.3349, 0.3349, 0.3498, 0.3167, 0.3609, 0.2959, 0.3677, 0.2734, 0.37, 0.25, 0.3677, 0.2266, 0.3609, 0.2041, 0.4717, 0.1582, 0.4854, 0.2032, 0.49, 0.25, 0.4854, 0.2968, 0.0625, 0.5, 0.0625, 1.0, 0.03125, 1.0, 0.03125, 0.5, 0.03125, 0.5, 0.03125, 1.0, 0.0, 1.0, 0.0, 0.5, 0.7032, 0.4854, 0.75, 0.49, 0.7968, 0.4854, 0.8418, 0.4717, 0.8833, 0.4496, 0.9197, 0.4197, 0.9496, 0.3833, 0.9717, 0.3418, 0.9854, 0.2968, 0.8677, 0.2734, 0.8609, 0.2959, 0.8498, 0.3167, 0.8349, 0.3349, 0.8167, 0.3498, 0.7959, 0.3609, 0.7734, 0.3677, 0.75, 0.37, 0.7266, 0.3677, 0.8677, 0.2734, 0.9854, 0.2968, 0.99, 0.25, 0.9854, 0.2032, 0.9717, 0.1582, 0.9496, 0.1167, 0.9197, 0.08029, 0.8833, 0.05045, 0.8418, 0.02827, 0.7968, 0.01461, 0.75, 0.01, 0.7032, 0.01461, 0.6582, 0.02827, 0.6167, 0.05045, 0.5803, 0.08029, 0.5504, 0.1167, 0.5283, 0.1582, 0.5146, 0.2032, 0.51, 0.25, 0.5146, 0.2968, 0.5283, 0.3418, 0.5504, 0.3833, 0.5803, 0.4197, 0.6167, 0.4496, 0.6582, 0.4717, 0.7032, 0.4854, 0.7266, 0.3677, 0.7041, 0.3609, 0.6833, 0.3498, 0.6651, 0.3349, 0.6502, 0.3167, 0.6391, 0.2959, 0.6323, 0.2734, 0.63, 0.25, 0.6323, 0.2266, 0.6391, 0.2041, 0.6502, 0.1833, 0.6651, 0.1651, 0.6833, 0.1502, 0.7041, 0.1391, 0.7266, 0.1323, 0.75, 0.13, 0.7734, 0.1323, 0.7959, 0.1391, 0.8167, 0.1502, 0.8349, 0.1651, 0.8498, 0.1833, 0.8609, 0.2041, 0.8677, 0.2266, 0.87, 0.25, 1.0, 1.0, 1.0, 0.5, 0.9688, 0.5, 0.9688, 1.0, 0.9688, 1.0, 0.9688, 0.5, 0.9375, 0.5, 0.9375, 1.0, 0.9375, 1.0, 0.9375, 0.5, 0.9062, 0.5, 0.9062, 1.0, 0.9062, 1.0, 0.9062, 0.5, 0.875, 0.5, 0.875, 1.0, 0.8438, 1.0, 0.875, 1.0, 0.875, 0.5, 0.8438, 0.5, 0.8125, 1.0, 0.8438, 1.0, 0.8438, 0.5, 0.8125, 0.5, 0.7812, 1.0, 0.8125, 1.0, 0.8125, 0.5, 0.7812, 0.5, 0.75, 1.0, 0.7812, 1.0, 0.7812, 0.5, 0.75, 0.5, 0.7188, 1.0, 0.75, 1.0, 0.75, 0.5, 0.7188, 0.5, 0.6875, 1.0, 0.7188, 1.0, 0.7188, 0.5, 0.6875, 0.5, 0.6562, 1.0, 0.6875, 1.0, 0.6875, 0.5, 0.6562, 0.5, 0.625, 1.0, 0.6562, 1.0, 0.6562, 0.5, 0.625, 0.5, 0.5938, 1.0, 0.625, 1.0, 0.625, 0.5, 0.5938, 0.5, 0.5625, 1.0, 0.5938, 1.0, 0.5938, 0.5, 0.5625, 0.5, 0.5312, 1.0, 0.5625, 1.0, 0.5625, 0.5, 0.5312, 0.5, 0.5, 1.0, 0.5312, 1.0, 0.5312, 0.5, 0.5, 0.5, 0.4688, 1.0, 0.5, 1.0, 0.5, 0.5, 0.4688, 0.5, 0.4375, 1.0, 0.4688, 1.0, 0.4688, 0.5, 0.4375, 0.5, 0.4062, 1.0, 0.4375, 1.0, 0.4375, 0.5, 0.4062, 0.5, 0.375, 1.0, 0.4062, 1.0, 0.4062, 0.5, 0.375, 0.5, 0.375, 1.0, 0.375, 0.5, 0.3438, 0.5, 0.3438, 1.0, 0.3438, 1.0, 0.3438, 0.5, 0.3125, 0.5, 0.3125, 1.0, 0.3125, 1.0, 0.3125, 0.5, 0.2812, 0.5, 0.2812, 1.0, 0.2812, 1.0, 0.2812, 0.5, 0.25, 0.5, 0.25, 1.0, 0.25, 1.0, 0.25, 0.5, 0.2188, 0.5, 0.2188, 1.0, 0.2188, 1.0, 0.2188, 0.5, 0.1875, 0.5, 0.1875, 1.0, 0.1875, 1.0, 0.1875, 0.5, 0.1562, 0.5, 0.1562, 1.0, 0.1562, 1.0, 0.1562, 0.5, 0.125, 0.5, 0.125, 1.0, 0.125, 1.0, 0.125, 0.5, 0.09375, 0.5, 0.09375, 1.0, 0.09375, 1.0, 0.09375, 0.5, 0.0625, 0.5, 0.0625, 1.0, 0.0625, 1.0, 0.0625, 0.5, 0.03125, 0.5, 0.03125, 1.0, 0.03125, 0.5, 0.0, 0.5, 0.0, 1.0, 0.03125, 1.0])
me_004.update()
me_005 = bpy.data.meshes.new('실린더.005')
me_005.from_pydata([(0.0, 1.0, -1.0), (0.0, 0.75, -1.0), (0.0, 1.0, 1.0), (0.0, 0.75, 1.0), (0.1951, 0.9808, -1.0), (0.1463, 0.7356, -1.0), (0.1951, 0.9808, 1.0), (0.1463, 0.7356, 1.0), (0.3827, 0.9239, -1.0), (0.287, 0.6929, -1.0), (0.3827, 0.9239, 1.0), (0.287, 0.6929, 1.0), (0.5556, 0.8315, -1.0), (0.4167, 0.6236, -1.0), (0.5556, 0.8315, 1.0), (0.4167, 0.6236, 1.0), (0.7071, 0.7071, -1.0), (0.5303, 0.5303, -1.0), (0.7071, 0.7071, 1.0), (0.5303, 0.5303, 1.0), (0.8315, 0.5556, -1.0), (0.6236, 0.4167, -1.0), (0.8315, 0.5556, 1.0), (0.6236, 0.4167, 1.0), (0.6929, 0.287, -1.0), (0.9239, 0.3827, -1.0), (0.9239, 0.3827, 1.0), (0.6929, 0.287, 1.0), (0.9808, 0.1951, -1.0), (0.7356, 0.1463, -1.0), (0.7356, 0.1463, 1.0), (0.9808, 0.1951, 1.0), (1.0, 0.0, -1.0), (0.75, 0.0, -1.0), (1.0, 0.0, 1.0), (0.75, 0.0, 1.0), (0.9808, -0.1951, -1.0), (0.7356, -0.1463, -1.0), (0.9808, -0.1951, 1.0), (0.7356, -0.1463, 1.0), (0.9239, -0.3827, -1.0), (0.6929, -0.287, -1.0), (0.6929, -0.287, 1.0), (0.9239, -0.3827, 1.0), (0.8315, -0.5556, -1.0), (0.6236, -0.4167, -1.0), (0.6236, -0.4167, 1.0), (0.8315, -0.5556, 1.0), (0.5303, -0.5303, -1.0), (0.7071, -0.7071, -1.0), (0.7071, -0.7071, 1.0), (0.5303, -0.5303, 1.0), (0.5556, -0.8315, -1.0), (0.4167, -0.6236, -1.0), (0.4167, -0.6236, 1.0), (0.5556, -0.8315, 1.0), (0.3827, -0.9239, -1.0), (0.287, -0.6929, -1.0), (0.287, -0.6929, 1.0), (0.3827, -0.9239, 1.0), (0.1463, -0.7356, -1.0), (0.1951, -0.9808, -1.0), (0.1463, -0.7356, 1.0), (0.1951, -0.9808, 1.0), (0.0, -0.75, -1.0), (0.0, -1.0, -1.0), (0.0, -0.75, 1.0), (0.0, -1.0, 1.0), (-0.1463, -0.7356, -1.0), (-0.1951, -0.9808, -1.0), (-0.1463, -0.7356, 1.0), (-0.1951, -0.9808, 1.0), (-0.287, -0.6929, -1.0), (-0.3827, -0.9239, -1.0), (-0.287, -0.6929, 1.0), (-0.3827, -0.9239, 1.0), (-0.4167, -0.6236, -1.0), (-0.5556, -0.8315, -1.0), (-0.4167, -0.6236, 1.0), (-0.5556, -0.8315, 1.0), (-0.5303, -0.5303, -1.0), (-0.7071, -0.7071, -1.0), (-0.7071, -0.7071, 1.0), (-0.5303, -0.5303, 1.0), (-0.8315, -0.5556, -1.0), (-0.6236, -0.4167, -1.0), (-0.8315, -0.5556, 1.0), (-0.6236, -0.4167, 1.0), (-0.9239, -0.3827, -1.0), (-0.6929, -0.287, -1.0), (-0.9239, -0.3827, 1.0), (-0.6929, -0.287, 1.0), (-0.9808, -0.1951, -1.0), (-0.7356, -0.1463, -1.0), (-0.9808, -0.1951, 1.0), (-0.7356, -0.1463, 1.0), (-1.0, 0.0, -1.0), (-0.75, 0.0, -1.0), (-0.75, 0.0, 1.0), (-1.0, 0.0, 1.0), (-0.7356, 0.1463, -1.0), (-0.9808, 0.1951, -1.0), (-0.9808, 0.1951, 1.0), (-0.7356, 0.1463, 1.0), (-0.9239, 0.3827, -1.0), (-0.6929, 0.287, -1.0), (-0.6929, 0.287, 1.0), (-0.9239, 0.3827, 1.0), (-0.8315, 0.5556, -1.0), (-0.6236, 0.4167, -1.0), (-0.6236, 0.4167, 1.0), (-0.8315, 0.5556, 1.0), (-0.5303, 0.5303, -1.0), (-0.7071, 0.7071, -1.0), (-0.5303, 0.5303, 1.0), (-0.7071, 0.7071, 1.0), (-0.4167, 0.6236, -1.0), (-0.5556, 0.8315, -1.0), (-0.4167, 0.6236, 1.0), (-0.5556, 0.8315, 1.0), (-0.287, 0.6929, -1.0), (-0.3827, 0.9239, -1.0), (-0.287, 0.6929, 1.0), (-0.3827, 0.9239, 1.0), (-0.1463, 0.7356, -1.0), (-0.1951, 0.9808, -1.0), (-0.1463, 0.7356, 1.0), (-0.1951, 0.9808, 1.0)], [], [(0, 2, 6, 4), (4, 6, 10, 8), (8, 10, 14, 12), (12, 14, 18, 16), (16, 18, 22, 20), (20, 22, 26, 25), (25, 26, 31, 28), (28, 31, 34, 32), (32, 34, 38, 36), (36, 38, 43, 40), (40, 43, 47, 44), (44, 47, 50, 49), (49, 50, 55, 52), (52, 55, 59, 56), (56, 59, 63, 61), (61, 63, 67, 65), (65, 67, 71, 69), (69, 71, 75, 73), (73, 75, 79, 77), (77, 79, 82, 81), (81, 82, 86, 84), (84, 86, 90, 88), (88, 90, 94, 92), (92, 94, 99, 96), (96, 99, 102, 101), (101, 102, 107, 104), (104, 107, 111, 108), (108, 111, 115, 113), (113, 115, 119, 117), (117, 119, 123, 121), (23, 27, 26, 22, 18, 14, 10, 6, 2, 127, 123, 119, 115, 111, 107, 102, 99, 94, 90, 86, 82, 79, 75, 71, 67, 63, 59, 55, 50, 47, 43, 42, 46, 51, 54, 58, 62, 66, 70, 74, 78, 83, 87, 91, 95, 98, 103, 106, 110, 114, 118, 122, 126, 3, 7, 11, 15, 19), (43, 38, 34, 31, 26, 27, 30, 35, 39, 42), (121, 123, 127, 125), (125, 127, 2, 0), (13, 12, 16, 20, 25, 28, 32, 36, 40, 44, 49, 52, 56, 61, 65, 69, 73, 77, 76, 72, 68, 64, 60, 57, 53, 48, 45, 41, 37, 33, 29, 24, 21, 17), (77, 81, 84, 88, 92, 96, 101, 104, 108, 113, 117, 121, 125, 0, 4, 8, 12, 13, 9, 5, 1, 124, 120, 116, 112, 109, 105, 100, 97, 93, 89, 85, 80, 76), (3, 1, 5, 7), (9, 11, 7, 5), (11, 9, 13, 15), (15, 13, 17, 19), (23, 19, 17, 21), (27, 23, 21, 24), (30, 27, 24, 29), (29, 33, 35, 30), (39, 35, 33, 37), (42, 39, 37, 41), (46, 42, 41, 45), (51, 46, 45, 48), (54, 51, 48, 53), (58, 54, 53, 57), (62, 58, 57, 60), (60, 64, 66, 62), (70, 66, 64, 68), (74, 70, 68, 72), (72, 76, 78, 74), (83, 78, 76, 80), (85, 87, 83, 80), (87, 85, 89, 91), (91, 89, 93, 95), (95, 93, 97, 98), (98, 97, 100, 103), (105, 106, 103, 100), (106, 105, 109, 110), (110, 109, 112, 114), (116, 118, 114, 112), (118, 116, 120, 122), (122, 120, 124, 126), (126, 124, 1, 3)])
_uv = me_005.uv_layers.new(name='UV 맵')
_uv.uv.foreach_set('vector', [1.0, 0.5, 1.0, 1.0, 0.9688, 1.0, 0.9688, 0.5, 0.9688, 0.5, 0.9688, 1.0, 0.9375, 1.0, 0.9375, 0.5, 0.9375, 0.5, 0.9375, 1.0, 0.9062, 1.0, 0.9062, 0.5, 0.9062, 0.5, 0.9062, 1.0, 0.875, 1.0, 0.875, 0.5, 0.875, 0.5, 0.875, 1.0, 0.8438, 1.0, 0.8438, 0.5, 0.8438, 0.5, 0.8438, 1.0, 0.8125, 1.0, 0.8125, 0.5, 0.8125, 0.5, 0.8125, 1.0, 0.7812, 1.0, 0.7812, 0.5, 0.7812, 0.5, 0.7812, 1.0, 0.75, 1.0, 0.75, 0.5, 0.75, 0.5, 0.75, 1.0, 0.7188, 1.0, 0.7188, 0.5, 0.7188, 0.5, 0.7188, 1.0, 0.6875, 1.0, 0.6875, 0.5, 0.6875, 0.5, 0.6875, 1.0, 0.6562, 1.0, 0.6562, 0.5, 0.6562, 0.5, 0.6562, 1.0, 0.625, 1.0, 0.625, 0.5, 0.625, 0.5, 0.625, 1.0, 0.5938, 1.0, 0.5938, 0.5, 0.5938, 0.5, 0.5938, 1.0, 0.5625, 1.0, 0.5625, 0.5, 0.5625, 0.5, 0.5625, 1.0, 0.5312, 1.0, 0.5312, 0.5, 0.5312, 0.5, 0.5312, 1.0, 0.5, 1.0, 0.5, 0.5, 0.5, 0.5, 0.5, 1.0, 0.4688, 1.0, 0.4688, 0.5, 0.4688, 0.5, 0.4688, 1.0, 0.4375, 1.0, 0.4375, 0.5, 0.4375, 0.5, 0.4375, 1.0, 0.4062, 1.0, 0.4062, 0.5, 0.4062, 0.5, 0.4062, 1.0, 0.375, 1.0, 0.375, 0.5, 0.375, 0.5, 0.375, 1.0, 0.3438, 1.0, 0.3438, 0.5, 0.3438, 0.5, 0.3438, 1.0, 0.3125, 1.0, 0.3125, 0.5, 0.3125, 0.5, 0.3125, 1.0, 0.2812, 1.0, 0.2812, 0.5, 0.2812, 0.5, 0.2812, 1.0, 0.25, 1.0, 0.25, 0.5, 0.25, 0.5, 0.25, 1.0, 0.2188, 1.0, 0.2188, 0.5, 0.2188, 0.5, 0.2188, 1.0, 0.1875, 1.0, 0.1875, 0.5, 0.1875, 0.5, 0.1875, 1.0, 0.1562, 1.0, 0.1562, 0.5, 0.1562, 0.5, 0.1562, 1.0, 0.125, 1.0, 0.125, 0.5, 0.125, 0.5, 0.125, 1.0, 0.09375, 1.0, 0.09375, 0.5, 0.09375, 0.5, 0.09375, 1.0, 0.0625, 1.0, 0.0625, 0.5, 0.3997, 0.35, 0.4163, 0.3189, 0.4717, 0.3418, 0.4496, 0.3833, 0.4197, 0.4197, 0.3833, 0.4496, 0.3418, 0.4717, 0.2968, 0.4854, 0.25, 0.49, 0.2032, 0.4854, 0.1582, 0.4717, 0.1167, 0.4496, 0.08029, 0.4197, 0.05045, 0.3833, 0.02827, 0.3418, 0.01461, 0.2968, 0.01, 0.25, 0.01461, 0.2032, 0.02827, 0.1582, 0.05045, 0.1167, 0.08029, 0.08029, 0.1167, 0.05045, 0.1582, 0.02827, 0.2032, 0.01461, 0.25, 0.01, 0.2968, 0.01461, 0.3418, 0.02827, 0.3833, 0.05045, 0.4197, 0.08029, 0.4496, 0.1167, 0.4717, 0.1582, 0.4163, 0.1811, 0.3997, 0.15, 0.3773, 0.1227, 0.35, 0.1003, 0.3189, 0.0837, 0.2851, 0.07346, 0.25, 0.07, 0.2149, 0.07346, 0.1811, 0.0837, 0.15, 0.1003, 0.1227, 0.1227, 0.1003, 0.15, 0.0837, 0.1811, 0.07346, 0.2149, 0.07, 0.25, 0.07346, 0.2851, 0.0837, 0.3189, 0.1003, 0.35, 0.1227, 0.3773, 0.15, 0.3997, 0.1811, 0.4163, 0.2149, 0.4265, 0.25, 0.43, 0.2851, 0.4265, 0.3189, 0.4163, 0.35, 0.3997, 0.3773, 0.3773, 0.4717, 0.1582, 0.4854, 0.2032, 0.49, 0.25, 0.4854, 0.2968, 0.4717, 0.3418, 0.4163, 0.3189, 0.4265, 0.2851, 0.43, 0.25, 0.4265, 0.2149, 0.4163, 0.1811, 0.0625, 0.5, 0.0625, 1.0, 0.03125, 1.0, 0.03125, 0.5, 0.03125, 0.5, 0.03125, 1.0, 0.0, 1.0, 0.0, 0.5, 0.85, 0.3997, 0.8833, 0.4496, 0.9197, 0.4197, 0.9496, 0.3833, 0.9717, 0.3418, 0.9854, 0.2968, 0.99, 0.25, 0.9854, 0.2032, 0.9717, 0.1582, 0.9496, 0.1167, 0.9197, 0.08029, 0.8833, 0.05045, 0.8418, 0.02827, 0.7968, 0.01461, 0.75, 0.01, 0.7032, 0.01461, 0.6582, 0.02827, 0.6167, 0.05045, 0.65, 0.1003, 0.6811, 0.0837, 0.7149, 0.07346, 0.75, 0.07, 0.7851, 0.07346, 0.8189, 0.0837, 0.85, 0.1003, 0.8773, 0.1227, 0.8997, 0.15, 0.9163, 0.1811, 0.9265, 0.2149, 0.93, 0.25, 0.9265, 0.2851, 0.9163, 0.3189, 0.8997, 0.35, 0.8773, 0.3773, 0.6167, 0.05045, 0.5803, 0.08029, 0.5504, 0.1167, 0.5283, 0.1582, 0.5146, 0.2032, 0.51, 0.25, 0.5146, 0.2968, 0.5283, 0.3418, 0.5504, 0.3833, 0.5803, 0.4197, 0.6167, 0.4496, 0.6582, 0.4717, 0.7032, 0.4854, 0.75, 0.49, 0.7968, 0.4854, 0.8418, 0.4717, 0.8833, 0.4496, 0.85, 0.3997, 0.8189, 0.4163, 0.7851, 0.4265, 0.75, 0.43, 0.7149, 0.4265, 0.6811, 0.4163, 0.65, 0.3997, 0.6227, 0.3773, 0.6003, 0.35, 0.5837, 0.3189, 0.5735, 0.2851, 0.57, 0.25, 0.5735, 0.2149, 0.5837, 0.1811, 0.6003, 0.15, 0.6227, 0.1227, 0.65, 0.1003, 1.0, 1.0, 1.0, 0.5, 0.9688, 0.5, 0.9688, 1.0, 0.9375, 0.5, 0.9375, 1.0, 0.9688, 1.0, 0.9688, 0.5, 0.9375, 1.0, 0.9375, 0.5, 0.9062, 0.5, 0.9062, 1.0, 0.9062, 1.0, 0.9062, 0.5, 0.875, 0.5, 0.875, 1.0, 0.8438, 1.0, 0.875, 1.0, 0.875, 0.5, 0.8438, 0.5, 0.8125, 1.0, 0.8438, 1.0, 0.8438, 0.5, 0.8125, 0.5, 0.7812, 1.0, 0.8125, 1.0, 0.8125, 0.5, 0.7812, 0.5, 0.7812, 0.5, 0.75, 0.5, 0.75, 1.0, 0.7812, 1.0, 0.7188, 1.0, 0.75, 1.0, 0.75, 0.5, 0.7188, 0.5, 0.6875, 1.0, 0.7188, 1.0, 0.7188, 0.5, 0.6875, 0.5, 0.6562, 1.0, 0.6875, 1.0, 0.6875, 0.5, 0.6562, 0.5, 0.625, 1.0, 0.6562, 1.0, 0.6562, 0.5, 0.625, 0.5, 0.5938, 1.0, 0.625, 1.0, 0.625, 0.5, 0.5938, 0.5, 0.5625, 1.0, 0.5938, 1.0, 0.5938, 0.5, 0.5625, 0.5, 0.5312, 1.0, 0.5625, 1.0, 0.5625, 0.5, 0.5312, 0.5, 0.5312, 0.5, 0.5, 0.5, 0.5, 1.0, 0.5312, 1.0, 0.4688, 1.0, 0.5, 1.0, 0.5, 0.5, 0.4688, 0.5, 0.4375, 1.0, 0.4688, 1.0, 0.4688, 0.5, 0.4375, 0.5, 0.4375, 0.5, 0.4062, 0.5, 0.4062, 1.0, 0.4375, 1.0, 0.375, 1.0, 0.4062, 1.0, 0.4062, 0.5, 0.375, 0.5, 0.3438, 0.5, 0.3438, 1.0, 0.375, 1.0, 0.375, 0.5, 0.3438, 1.0, 0.3438, 0.5, 0.3125, 0.5, 0.3125, 1.0, 0.3125, 1.0, 0.3125, 0.5, 0.2812, 0.5, 0.2812, 1.0, 0.2812, 1.0, 0.2812, 0.5, 0.25, 0.5, 0.25, 1.0, 0.25, 1.0, 0.25, 0.5, 0.2188, 0.5, 0.2188, 1.0, 0.1875, 0.5, 0.1875, 1.0, 0.2188, 1.0, 0.2188, 0.5, 0.1875, 1.0, 0.1875, 0.5, 0.1562, 0.5, 0.1562, 1.0, 0.1562, 1.0, 0.1562, 0.5, 0.125, 0.5, 0.125, 1.0, 0.09375, 0.5, 0.09375, 1.0, 0.125, 1.0, 0.125, 0.5, 0.09375, 1.0, 0.09375, 0.5, 0.0625, 0.5, 0.0625, 1.0, 0.0625, 1.0, 0.0625, 0.5, 0.03125, 0.5, 0.03125, 1.0, 0.03125, 1.0, 0.03125, 0.5, 0.0, 0.5, 0.0, 1.0])
me_005.update()
me_006 = bpy.data.meshes.new('실린더.006')
me_006.from_pydata([(0.0, 1.0, -1.0), (0.0, 0.3333, -1.0), (0.0, 1.0, 1.0), (0.0, 0.3333, 1.0), (0.1951, 0.9808, -1.0), (0.06503, 0.3269, -1.0), (0.1951, 0.9808, 1.0), (0.06503, 0.3269, 1.0), (0.3827, 0.9239, -1.0), (0.1276, 0.308, -1.0), (0.3827, 0.9239, 1.0), (0.1276, 0.308, 1.0), (0.5556, 0.8315, -1.0), (0.1852, 0.2772, -1.0), (0.5556, 0.8315, 1.0), (0.1852, 0.2772, 1.0), (0.7071, 0.7071, -1.0), (0.2357, 0.2357, -1.0), (0.7071, 0.7071, 1.0), (0.2357, 0.2357, 1.0), (0.8315, 0.5556, -1.0), (0.2772, 0.1852, -1.0), (0.8315, 0.5556, 1.0), (0.2772, 0.1852, 1.0), (0.9239, 0.3827, -1.0), (0.308, 0.1276, -1.0), (0.9239, 0.3827, 1.0), (0.308, 0.1276, 1.0), (0.9808, 0.1951, -1.0), (0.3269, 0.06503, -1.0), (0.9808, 0.1951, 1.0), (0.3269, 0.06503, 1.0), (1.0, 0.0, -1.0), (0.3333, 0.0, -1.0), (1.0, 0.0, 1.0), (0.3333, 0.0, 1.0), (0.3269, -0.06503, -1.0), (0.9808, -0.1951, -1.0), (0.9808, -0.1951, 1.0), (0.3269, -0.06503, 1.0), (0.9239, -0.3827, -1.0), (0.308, -0.1276, -1.0), (0.9239, -0.3827, 1.0), (0.308, -0.1276, 1.0), (0.8315, -0.5556, -1.0), (0.2772, -0.1852, -1.0), (0.8315, -0.5556, 1.0), (0.2772, -0.1852, 1.0), (0.7071, -0.7071, -1.0), (0.2357, -0.2357, -1.0), (0.7071, -0.7071, 1.0), (0.2357, -0.2357, 1.0), (0.5556, -0.8315, -1.0), (0.1852, -0.2772, -1.0), (0.5556, -0.8315, 1.0), (0.1852, -0.2772, 1.0), (0.1276, -0.308, -1.0), (0.3827, -0.9239, -1.0), (0.3827, -0.9239, 1.0), (0.1276, -0.308, 1.0), (0.06503, -0.3269, -1.0), (0.1951, -0.9808, -1.0), (0.06503, -0.3269, 1.0), (0.1951, -0.9808, 1.0), (0.0, -0.3333, -1.0), (0.0, -1.0, -1.0), (0.0, -0.3333, 1.0), (0.0, -1.0, 1.0), (-0.06503, -0.3269, -1.0), (-0.1951, -0.9808, -1.0), (-0.1951, -0.9808, 1.0), (-0.06503, -0.3269, 1.0), (-0.3827, -0.9239, -1.0), (-0.1276, -0.308, -1.0), (-0.3827, -0.9239, 1.0), (-0.1276, -0.308, 1.0), (-0.1852, -0.2772, -1.0), (-0.5556, -0.8315, -1.0), (-0.1852, -0.2772, 1.0), (-0.5556, -0.8315, 1.0), (-0.7071, -0.7071, -1.0), (-0.2357, -0.2357, -1.0), (-0.2357, -0.2357, 1.0), (-0.7071, -0.7071, 1.0), (-0.8315, -0.5556, -1.0), (-0.2772, -0.1852, -1.0), (-0.8315, -0.5556, 1.0), (-0.2772, -0.1852, 1.0), (-0.9239, -0.3827, -1.0), (-0.308, -0.1276, -1.0), (-0.9239, -0.3827, 1.0), (-0.308, -0.1276, 1.0), (-0.9808, -0.1951, -1.0), (-0.3269, -0.06503, -1.0), (-0.9808, -0.1951, 1.0), (-0.3269, -0.06503, 1.0), (-0.3333, 0.0, -1.0), (-1.0, 0.0, -1.0), (-1.0, 0.0, 1.0), (-0.3333, 0.0, 1.0), (-0.3269, 0.06503, -1.0), (-0.9808, 0.1951, -1.0), (-0.3269, 0.06503, 1.0), (-0.9808, 0.1951, 1.0), (-0.308, 0.1276, -1.0), (-0.9239, 0.3827, -1.0), (-0.308, 0.1276, 1.0), (-0.9239, 0.3827, 1.0), (-0.2772, 0.1852, -1.0), (-0.8315, 0.5556, -1.0), (-0.2772, 0.1852, 1.0), (-0.8315, 0.5556, 1.0), (-0.2357, 0.2357, -1.0), (-0.7071, 0.7071, -1.0), (-0.2357, 0.2357, 1.0), (-0.7071, 0.7071, 1.0), (-0.1852, 0.2772, -1.0), (-0.5556, 0.8315, -1.0), (-0.1852, 0.2772, 1.0), (-0.5556, 0.8315, 1.0), (-0.1276, 0.308, -1.0), (-0.3827, 0.9239, -1.0), (-0.1276, 0.308, 1.0), (-0.3827, 0.9239, 1.0), (-0.06503, 0.3269, -1.0), (-0.1951, 0.9808, -1.0), (-0.06503, 0.3269, 1.0), (-0.1951, 0.9808, 1.0)], [], [(0, 2, 6, 4), (4, 6, 10, 8), (8, 10, 14, 12), (12, 14, 18, 16), (16, 18, 22, 20), (20, 22, 26, 24), (24, 26, 30, 28), (28, 30, 34, 32), (32, 34, 38, 37), (37, 38, 42, 40), (40, 42, 46, 44), (44, 46, 50, 48), (48, 50, 54, 52), (52, 54, 58, 57), (57, 58, 63, 61), (61, 63, 67, 65), (65, 67, 70, 69), (69, 70, 74, 72), (72, 74, 79, 77), (77, 79, 83, 80), (80, 83, 86, 84), (84, 86, 90, 88), (88, 90, 94, 92), (92, 94, 98, 97), (97, 98, 103, 101), (101, 103, 107, 105), (105, 107, 111, 109), (109, 111, 115, 113), (113, 115, 119, 117), (117, 119, 123, 121), (50, 46, 42, 43, 47, 51, 55, 59, 62, 66, 71, 75, 78, 82, 87, 91, 95, 99, 102, 106, 110, 114, 118, 122, 126, 3, 7, 11, 10, 6, 2, 127, 123, 119, 115, 111, 107, 103, 98, 94, 90, 86, 83, 79, 74, 70, 67, 63, 58, 54), (18, 14, 10, 11, 15, 19, 23, 27, 31, 35, 39, 43, 42, 38, 34, 30, 26, 22), (121, 123, 127, 125), (125, 127, 2, 0), (125, 0, 4, 8, 12, 16, 20, 24, 28, 29, 25, 21, 17, 13, 9, 5, 1, 124), (29, 28, 32, 37, 40, 44, 48, 52, 57, 61, 65, 69, 72, 77, 80, 84, 88, 92, 97, 101, 105, 109, 113, 117, 121, 125, 124, 120, 116, 112, 108, 104, 100, 96, 93, 89, 85, 81, 76, 73, 68, 64, 60, 56, 53, 49, 45, 41, 36, 33), (3, 1, 5, 7), (7, 5, 9, 11), (11, 9, 13, 15), (15, 13, 17, 19), (23, 19, 17, 21), (27, 23, 21, 25), (31, 27, 25, 29), (35, 31, 29, 33), (39, 35, 33, 36), (43, 39, 36, 41), (47, 43, 41, 45), (51, 47, 45, 49), (55, 51, 49, 53), (59, 55, 53, 56), (62, 59, 56, 60), (66, 62, 60, 64), (71, 66, 64, 68), (75, 71, 68, 73), (73, 76, 78, 75), (82, 78, 76, 81), (82, 81, 85, 87), (87, 85, 89, 91), (91, 89, 93, 95), (95, 93, 96, 99), (99, 96, 100, 102), (102, 100, 104, 106), (106, 104, 108, 110), (110, 108, 112, 114), (114, 112, 116, 118), (118, 116, 120, 122), (122, 120, 124, 126), (1, 3, 126, 124)])
_uv = me_006.uv_layers.new(name='UV 맵')
_uv.uv.foreach_set('vector', [1.0, 0.5, 1.0, 1.0, 0.9688, 1.0, 0.9688, 0.5, 0.9688, 0.5, 0.9688, 1.0, 0.9375, 1.0, 0.9375, 0.5, 0.9375, 0.5, 0.9375, 1.0, 0.9062, 1.0, 0.9062, 0.5, 0.9062, 0.5, 0.9062, 1.0, 0.875, 1.0, 0.875, 0.5, 0.875, 0.5, 0.875, 1.0, 0.8438, 1.0, 0.8438, 0.5, 0.8438, 0.5, 0.8438, 1.0, 0.8125, 1.0, 0.8125, 0.5, 0.8125, 0.5, 0.8125, 1.0, 0.7812, 1.0, 0.7812, 0.5, 0.7812, 0.5, 0.7812, 1.0, 0.75, 1.0, 0.75, 0.5, 0.75, 0.5, 0.75, 1.0, 0.7188, 1.0, 0.7188, 0.5, 0.7188, 0.5, 0.7188, 1.0, 0.6875, 1.0, 0.6875, 0.5, 0.6875, 0.5, 0.6875, 1.0, 0.6562, 1.0, 0.6562, 0.5, 0.6562, 0.5, 0.6562, 1.0, 0.625, 1.0, 0.625, 0.5, 0.625, 0.5, 0.625, 1.0, 0.5938, 1.0, 0.5938, 0.5, 0.5938, 0.5, 0.5938, 1.0, 0.5625, 1.0, 0.5625, 0.5, 0.5625, 0.5, 0.5625, 1.0, 0.5312, 1.0, 0.5312, 0.5, 0.5312, 0.5, 0.5312, 1.0, 0.5, 1.0, 0.5, 0.5, 0.5, 0.5, 0.5, 1.0, 0.4688, 1.0, 0.4688, 0.5, 0.4688, 0.5, 0.4688, 1.0, 0.4375, 1.0, 0.4375, 0.5, 0.4375, 0.5, 0.4375, 1.0, 0.4062, 1.0, 0.4062, 0.5, 0.4062, 0.5, 0.4062, 1.0, 0.375, 1.0, 0.375, 0.5, 0.375, 0.5, 0.375, 1.0, 0.3438, 1.0, 0.3438, 0.5, 0.3438, 0.5, 0.3438, 1.0, 0.3125, 1.0, 0.3125, 0.5, 0.3125, 0.5, 0.3125, 1.0, 0.2812, 1.0, 0.2812, 0.5, 0.2812, 0.5, 0.2812, 1.0, 0.25, 1.0, 0.25, 0.5, 0.25, 0.5, 0.25, 1.0, 0.2188, 1.0, 0.2188, 0.5, 0.2188, 0.5, 0.2188, 1.0, 0.1875, 1.0, 0.1875, 0.5, 0.1875, 0.5, 0.1875, 1.0, 0.1562, 1.0, 0.1562, 0.5, 0.1562, 0.5, 0.1562, 1.0, 0.125, 1.0, 0.125, 0.5, 0.125, 0.5, 0.125, 1.0, 0.09375, 1.0, 0.09375, 0.5, 0.09375, 0.5, 0.09375, 1.0, 0.0625, 1.0, 0.0625, 0.5, 0.4197, 0.08029, 0.4496, 0.1167, 0.4717, 0.1582, 0.3239, 0.2194, 0.3165, 0.2056, 0.3066, 0.1934, 0.2944, 0.1835, 0.2806, 0.1761, 0.2656, 0.1715, 0.25, 0.17, 0.2344, 0.1715, 0.2194, 0.1761, 0.2056, 0.1835, 0.1934, 0.1934, 0.1835, 0.2056, 0.1761, 0.2194, 0.1715, 0.2344, 0.17, 0.25, 0.1715, 0.2656, 0.1761, 0.2806, 0.1835, 0.2944, 0.1934, 0.3066, 0.2056, 0.3165, 0.2194, 0.3239, 0.2344, 0.3285, 0.25, 0.33, 0.2656, 0.3285, 0.2806, 0.3239, 0.3418, 0.4717, 0.2968, 0.4854, 0.25, 0.49, 0.2032, 0.4854, 0.1582, 0.4717, 0.1167, 0.4496, 0.08029, 0.4197, 0.05045, 0.3833, 0.02827, 0.3418, 0.01461, 0.2968, 0.01, 0.25, 0.01461, 0.2032, 0.02827, 0.1582, 0.05045, 0.1167, 0.08029, 0.08029, 0.1167, 0.05045, 0.1582, 0.02827, 0.2032, 0.01461, 0.25, 0.01, 0.2968, 0.01461, 0.3418, 0.02827, 0.3833, 0.05045, 0.4197, 0.4197, 0.3833, 0.4496, 0.3418, 0.4717, 0.2806, 0.3239, 0.2944, 0.3165, 0.3066, 0.3066, 0.3165, 0.2944, 0.3239, 0.2806, 0.3285, 0.2656, 0.33, 0.25, 0.3285, 0.2344, 0.3239, 0.2194, 0.4717, 0.1582, 0.4854, 0.2032, 0.49, 0.25, 0.4854, 0.2968, 0.4717, 0.3418, 0.4496, 0.3833, 0.0625, 0.5, 0.0625, 1.0, 0.03125, 1.0, 0.03125, 0.5, 0.03125, 0.5, 0.03125, 1.0, 0.0, 1.0, 0.0, 0.5, 0.7032, 0.4854, 0.75, 0.49, 0.7968, 0.4854, 0.8418, 0.4717, 0.8833, 0.4496, 0.9197, 0.4197, 0.9496, 0.3833, 0.9717, 0.3418, 0.9854, 0.2968, 0.8285, 0.2656, 0.8239, 0.2806, 0.8165, 0.2944, 0.8066, 0.3066, 0.7944, 0.3165, 0.7806, 0.3239, 0.7656, 0.3285, 0.75, 0.33, 0.7344, 0.3285, 0.8285, 0.2656, 0.9854, 0.2968, 0.99, 0.25, 0.9854, 0.2032, 0.9717, 0.1582, 0.9496, 0.1167, 0.9197, 0.08029, 0.8833, 0.05045, 0.8418, 0.02827, 0.7968, 0.01461, 0.75, 0.01, 0.7032, 0.01461, 0.6582, 0.02827, 0.6167, 0.05045, 0.5803, 0.08029, 0.5504, 0.1167, 0.5283, 0.1582, 0.5146, 0.2032, 0.51, 0.25, 0.5146, 0.2968, 0.5283, 0.3418, 0.5504, 0.3833, 0.5803, 0.4197, 0.6167, 0.4496, 0.6582, 0.4717, 0.7032, 0.4854, 0.7344, 0.3285, 0.7194, 0.3239, 0.7056, 0.3165, 0.6934, 0.3066, 0.6835, 0.2944, 0.6761, 0.2806, 0.6715, 0.2656, 0.67, 0.25, 0.6715, 0.2344, 0.6761, 0.2194, 0.6835, 0.2056, 0.6934, 0.1934, 0.7056, 0.1835, 0.7194, 0.1761, 0.7344, 0.1715, 0.75, 0.17, 0.7656, 0.1715, 0.7806, 0.1761, 0.7944, 0.1835, 0.8066, 0.1934, 0.8165, 0.2056, 0.8239, 0.2194, 0.8285, 0.2344, 0.83, 0.25, 1.0, 1.0, 1.0, 0.5, 0.9688, 0.5, 0.9688, 1.0, 0.9688, 1.0, 0.9688, 0.5, 0.9375, 0.5, 0.9375, 1.0, 0.9375, 1.0, 0.9375, 0.5, 0.9062, 0.5, 0.9062, 1.0, 0.9062, 1.0, 0.9062, 0.5, 0.875, 0.5, 0.875, 1.0, 0.8438, 1.0, 0.875, 1.0, 0.875, 0.5, 0.8438, 0.5, 0.8125, 1.0, 0.8438, 1.0, 0.8438, 0.5, 0.8125, 0.5, 0.7812, 1.0, 0.8125, 1.0, 0.8125, 0.5, 0.7812, 0.5, 0.75, 1.0, 0.7812, 1.0, 0.7812, 0.5, 0.75, 0.5, 0.7188, 1.0, 0.75, 1.0, 0.75, 0.5, 0.7188, 0.5, 0.6875, 1.0, 0.7188, 1.0, 0.7188, 0.5, 0.6875, 0.5, 0.6562, 1.0, 0.6875, 1.0, 0.6875, 0.5, 0.6562, 0.5, 0.625, 1.0, 0.6562, 1.0, 0.6562, 0.5, 0.625, 0.5, 0.5938, 1.0, 0.625, 1.0, 0.625, 0.5, 0.5938, 0.5, 0.5625, 1.0, 0.5938, 1.0, 0.5938, 0.5, 0.5625, 0.5, 0.5312, 1.0, 0.5625, 1.0, 0.5625, 0.5, 0.5312, 0.5, 0.5, 1.0, 0.5312, 1.0, 0.5312, 0.5, 0.5, 0.5, 0.4688, 1.0, 0.5, 1.0, 0.5, 0.5, 0.4688, 0.5, 0.4375, 1.0, 0.4688, 1.0, 0.4688, 0.5, 0.4375, 0.5, 0.4375, 0.5, 0.4062, 0.5, 0.4062, 1.0, 0.4375, 1.0, 0.375, 1.0, 0.4062, 1.0, 0.4062, 0.5, 0.375, 0.5, 0.375, 1.0, 0.375, 0.5, 0.3438, 0.5, 0.3438, 1.0, 0.3438, 1.0, 0.3438, 0.5, 0.3125, 0.5, 0.3125, 1.0, 0.3125, 1.0, 0.3125, 0.5, 0.2812, 0.5, 0.2812, 1.0, 0.2812, 1.0, 0.2812, 0.5, 0.25, 0.5, 0.25, 1.0, 0.25, 1.0, 0.25, 0.5, 0.2188, 0.5, 0.2188, 1.0, 0.2188, 1.0, 0.2188, 0.5, 0.1875, 0.5, 0.1875, 1.0, 0.1875, 1.0, 0.1875, 0.5, 0.1562, 0.5, 0.1562, 1.0, 0.1562, 1.0, 0.1562, 0.5, 0.125, 0.5, 0.125, 1.0, 0.125, 1.0, 0.125, 0.5, 0.09375, 0.5, 0.09375, 1.0, 0.09375, 1.0, 0.09375, 0.5, 0.0625, 0.5, 0.0625, 1.0, 0.0625, 1.0, 0.0625, 0.5, 0.03125, 0.5, 0.03125, 1.0, 0.0, 0.5, 0.0, 1.0, 0.03125, 1.0, 0.03125, 0.5])
me_006.update()
me_008 = bpy.data.meshes.new('실린더.008')
me_008.from_pydata([(0.0, 1.0, -1.0), (0.0, 1.0, 1.0), (0.1951, 0.9808, -1.0), (0.1951, 0.9808, 1.0), (0.3827, 0.9239, -1.0), (0.3827, 0.9239, 1.0), (0.5556, 0.8315, -1.0), (0.5556, 0.8315, 1.0), (0.7071, 0.7071, -1.0), (0.7071, 0.7071, 1.0), (0.8315, 0.5556, -1.0), (0.8315, 0.5556, 1.0), (0.9239, 0.3827, -1.0), (0.9239, 0.3827, 1.0), (0.9808, 0.1951, -1.0), (0.9808, 0.1951, 1.0), (1.0, 0.0, -1.0), (1.0, 0.0, 1.0), (0.9808, -0.1951, -1.0), (0.9808, -0.1951, 1.0), (0.9239, -0.3827, -1.0), (0.9239, -0.3827, 1.0), (0.8315, -0.5556, -1.0), (0.8315, -0.5556, 1.0), (0.7071, -0.7071, -1.0), (0.7071, -0.7071, 1.0), (0.5556, -0.8315, -1.0), (0.5556, -0.8315, 1.0), (0.3827, -0.9239, -1.0), (0.3827, -0.9239, 1.0), (0.1951, -0.9808, -1.0), (0.1951, -0.9808, 1.0), (0.0, -1.0, -1.0), (0.0, -1.0, 1.0), (-0.1951, -0.9808, -1.0), (-0.1951, -0.9808, 1.0), (-0.3827, -0.9239, -1.0), (-0.3827, -0.9239, 1.0), (-0.5556, -0.8315, -1.0), (-0.5556, -0.8315, 1.0), (-0.7071, -0.7071, -1.0), (-0.7071, -0.7071, 1.0), (-0.8315, -0.5556, -1.0), (-0.8315, -0.5556, 1.0), (-0.9239, -0.3827, -1.0), (-0.9239, -0.3827, 1.0), (-0.9808, -0.1951, -1.0), (-0.9808, -0.1951, 1.0), (-1.0, 0.0, -1.0), (-1.0, 0.0, 1.0), (-0.9808, 0.1951, -1.0), (-0.9808, 0.1951, 1.0), (-0.9239, 0.3827, -1.0), (-0.9239, 0.3827, 1.0), (-0.8315, 0.5556, -1.0), (-0.8315, 0.5556, 1.0), (-0.7071, 0.7071, -1.0), (-0.7071, 0.7071, 1.0), (-0.5556, 0.8315, -1.0), (-0.5556, 0.8315, 1.0), (-0.3827, 0.9239, -1.0), (-0.3827, 0.9239, 1.0), (-0.1951, 0.9808, -1.0), (-0.1951, 0.9808, 1.0)], [], [(0, 1, 3, 2), (2, 3, 5, 4), (4, 5, 7, 6), (6, 7, 9, 8), (8, 9, 11, 10), (10, 11, 13, 12), (12, 13, 15, 14), (14, 15, 17, 16), (16, 17, 19, 18), (18, 19, 21, 20), (20, 21, 23, 22), (22, 23, 25, 24), (24, 25, 27, 26), (26, 27, 29, 28), (28, 29, 31, 30), (30, 31, 33, 32), (32, 33, 35, 34), (34, 35, 37, 36), (36, 37, 39, 38), (38, 39, 41, 40), (40, 41, 43, 42), (42, 43, 45, 44), (44, 45, 47, 46), (46, 47, 49, 48), (48, 49, 51, 50), (50, 51, 53, 52), (52, 53, 55, 54), (54, 55, 57, 56), (56, 57, 59, 58), (58, 59, 61, 60), (3, 1, 63, 61, 59, 57, 55, 53, 51, 49, 47, 45, 43, 41, 39, 37, 35, 33, 31, 29, 27, 25, 23, 21, 19, 17, 15, 13, 11, 9, 7, 5), (60, 61, 63, 62), (62, 63, 1, 0), (0, 2, 4, 6, 8, 10, 12, 14, 16, 18, 20, 22, 24, 26, 28, 30, 32, 34, 36, 38, 40, 42, 44, 46, 48, 50, 52, 54, 56, 58, 60, 62)])
_uv = me_008.uv_layers.new(name='UV 맵')
_uv.uv.foreach_set('vector', [1.0, 0.5, 1.0, 1.0, 0.9688, 1.0, 0.9688, 0.5, 0.9688, 0.5, 0.9688, 1.0, 0.9375, 1.0, 0.9375, 0.5, 0.9375, 0.5, 0.9375, 1.0, 0.9062, 1.0, 0.9062, 0.5, 0.9062, 0.5, 0.9062, 1.0, 0.875, 1.0, 0.875, 0.5, 0.875, 0.5, 0.875, 1.0, 0.8438, 1.0, 0.8438, 0.5, 0.8438, 0.5, 0.8438, 1.0, 0.8125, 1.0, 0.8125, 0.5, 0.8125, 0.5, 0.8125, 1.0, 0.7812, 1.0, 0.7812, 0.5, 0.7812, 0.5, 0.7812, 1.0, 0.75, 1.0, 0.75, 0.5, 0.75, 0.5, 0.75, 1.0, 0.7188, 1.0, 0.7188, 0.5, 0.7188, 0.5, 0.7188, 1.0, 0.6875, 1.0, 0.6875, 0.5, 0.6875, 0.5, 0.6875, 1.0, 0.6562, 1.0, 0.6562, 0.5, 0.6562, 0.5, 0.6562, 1.0, 0.625, 1.0, 0.625, 0.5, 0.625, 0.5, 0.625, 1.0, 0.5938, 1.0, 0.5938, 0.5, 0.5938, 0.5, 0.5938, 1.0, 0.5625, 1.0, 0.5625, 0.5, 0.5625, 0.5, 0.5625, 1.0, 0.5312, 1.0, 0.5312, 0.5, 0.5312, 0.5, 0.5312, 1.0, 0.5, 1.0, 0.5, 0.5, 0.5, 0.5, 0.5, 1.0, 0.4688, 1.0, 0.4688, 0.5, 0.4688, 0.5, 0.4688, 1.0, 0.4375, 1.0, 0.4375, 0.5, 0.4375, 0.5, 0.4375, 1.0, 0.4062, 1.0, 0.4062, 0.5, 0.4062, 0.5, 0.4062, 1.0, 0.375, 1.0, 0.375, 0.5, 0.375, 0.5, 0.375, 1.0, 0.3438, 1.0, 0.3438, 0.5, 0.3438, 0.5, 0.3438, 1.0, 0.3125, 1.0, 0.3125, 0.5, 0.3125, 0.5, 0.3125, 1.0, 0.2812, 1.0, 0.2812, 0.5, 0.2812, 0.5, 0.2812, 1.0, 0.25, 1.0, 0.25, 0.5, 0.25, 0.5, 0.25, 1.0, 0.2188, 1.0, 0.2188, 0.5, 0.2188, 0.5, 0.2188, 1.0, 0.1875, 1.0, 0.1875, 0.5, 0.1875, 0.5, 0.1875, 1.0, 0.1562, 1.0, 0.1562, 0.5, 0.1562, 0.5, 0.1562, 1.0, 0.125, 1.0, 0.125, 0.5, 0.125, 0.5, 0.125, 1.0, 0.09375, 1.0, 0.09375, 0.5, 0.09375, 0.5, 0.09375, 1.0, 0.0625, 1.0, 0.0625, 0.5, 0.2968, 0.4854, 0.25, 0.49, 0.2032, 0.4854, 0.1582, 0.4717, 0.1167, 0.4496, 0.08029, 0.4197, 0.05045, 0.3833, 0.02827, 0.3418, 0.01461, 0.2968, 0.01, 0.25, 0.01461, 0.2032, 0.02827, 0.1582, 0.05045, 0.1167, 0.08029, 0.08029, 0.1167, 0.05045, 0.1582, 0.02827, 0.2032, 0.01461, 0.25, 0.01, 0.2968, 0.01461, 0.3418, 0.02827, 0.3833, 0.05045, 0.4197, 0.08029, 0.4496, 0.1167, 0.4717, 0.1582, 0.4854, 0.2032, 0.49, 0.25, 0.4854, 0.2968, 0.4717, 0.3418, 0.4496, 0.3833, 0.4197, 0.4197, 0.3833, 0.4496, 0.3418, 0.4717, 0.0625, 0.5, 0.0625, 1.0, 0.03125, 1.0, 0.03125, 0.5, 0.03125, 0.5, 0.03125, 1.0, 0.0, 1.0, 0.0, 0.5, 0.75, 0.49, 0.7968, 0.4854, 0.8418, 0.4717, 0.8833, 0.4496, 0.9197, 0.4197, 0.9496, 0.3833, 0.9717, 0.3418, 0.9854, 0.2968, 0.99, 0.25, 0.9854, 0.2032, 0.9717, 0.1582, 0.9496, 0.1167, 0.9197, 0.08029, 0.8833, 0.05045, 0.8418, 0.02827, 0.7968, 0.01461, 0.75, 0.01, 0.7032, 0.01461, 0.6582, 0.02827, 0.6167, 0.05045, 0.5803, 0.08029, 0.5504, 0.1167, 0.5283, 0.1582, 0.5146, 0.2032, 0.51, 0.25, 0.5146, 0.2968, 0.5283, 0.3418, 0.5504, 0.3833, 0.5803, 0.4197, 0.6167, 0.4496, 0.6582, 0.4717, 0.7032, 0.4854])
me_008.update()
me_009 = bpy.data.meshes.new('실린더.009')
me_009.from_pydata([(0.0, 1.0, -1.0), (0.0, 1.0, 1.0), (0.1951, 0.9808, -1.0), (0.1951, 0.9808, 1.0), (0.3827, 0.9239, -1.0), (0.3827, 0.9239, 1.0), (0.5556, 0.8315, -1.0), (0.5556, 0.8315, 1.0), (0.7071, 0.7071, -1.0), (0.7071, 0.7071, 1.0), (0.8315, 0.5556, -1.0), (0.8315, 0.5556, 1.0), (0.9239, 0.3827, -1.0), (0.9239, 0.3827, 1.0), (0.9808, 0.1951, -1.0), (0.9808, 0.1951, 1.0), (1.0, 0.0, -1.0), (1.0, 0.0, 1.0), (0.9808, -0.1951, -1.0), (0.9808, -0.1951, 1.0), (0.9239, -0.3827, -1.0), (0.9239, -0.3827, 1.0), (0.8315, -0.5556, -1.0), (0.8315, -0.5556, 1.0), (0.7071, -0.7071, -1.0), (0.7071, -0.7071, 1.0), (0.5556, -0.8315, -1.0), (0.5556, -0.8315, 1.0), (0.3827, -0.9239, -1.0), (0.3827, -0.9239, 1.0), (0.1951, -0.9808, -1.0), (0.1951, -0.9808, 1.0), (0.0, -1.0, -1.0), (0.0, -1.0, 1.0), (-0.1951, -0.9808, -1.0), (-0.1951, -0.9808, 1.0), (-0.3827, -0.9239, -1.0), (-0.3827, -0.9239, 1.0), (-0.5556, -0.8315, -1.0), (-0.5556, -0.8315, 1.0), (-0.7071, -0.7071, -1.0), (-0.7071, -0.7071, 1.0), (-0.8315, -0.5556, -1.0), (-0.8315, -0.5556, 1.0), (-0.9239, -0.3827, -1.0), (-0.9239, -0.3827, 1.0), (-0.9808, -0.1951, -1.0), (-0.9808, -0.1951, 1.0), (-1.0, 0.0, -1.0), (-1.0, 0.0, 1.0), (-0.9808, 0.1951, -1.0), (-0.9808, 0.1951, 1.0), (-0.9239, 0.3827, -1.0), (-0.9239, 0.3827, 1.0), (-0.8315, 0.5556, -1.0), (-0.8315, 0.5556, 1.0), (-0.7071, 0.7071, -1.0), (-0.7071, 0.7071, 1.0), (-0.5556, 0.8315, -1.0), (-0.5556, 0.8315, 1.0), (-0.3827, 0.9239, -1.0), (-0.3827, 0.9239, 1.0), (-0.1951, 0.9808, -1.0), (-0.1951, 0.9808, 1.0)], [], [(0, 1, 3, 2), (2, 3, 5, 4), (4, 5, 7, 6), (6, 7, 9, 8), (8, 9, 11, 10), (10, 11, 13, 12), (12, 13, 15, 14), (14, 15, 17, 16), (16, 17, 19, 18), (18, 19, 21, 20), (20, 21, 23, 22), (22, 23, 25, 24), (24, 25, 27, 26), (26, 27, 29, 28), (28, 29, 31, 30), (30, 31, 33, 32), (32, 33, 35, 34), (34, 35, 37, 36), (36, 37, 39, 38), (38, 39, 41, 40), (40, 41, 43, 42), (42, 43, 45, 44), (44, 45, 47, 46), (46, 47, 49, 48), (48, 49, 51, 50), (50, 51, 53, 52), (52, 53, 55, 54), (54, 55, 57, 56), (56, 57, 59, 58), (58, 59, 61, 60), (3, 1, 63, 61, 59, 57, 55, 53, 51, 49, 47, 45, 43, 41, 39, 37, 35, 33, 31, 29, 27, 25, 23, 21, 19, 17, 15, 13, 11, 9, 7, 5), (60, 61, 63, 62), (62, 63, 1, 0), (0, 2, 4, 6, 8, 10, 12, 14, 16, 18, 20, 22, 24, 26, 28, 30, 32, 34, 36, 38, 40, 42, 44, 46, 48, 50, 52, 54, 56, 58, 60, 62)])
_uv = me_009.uv_layers.new(name='UV 맵')
_uv.uv.foreach_set('vector', [1.0, 0.5, 1.0, 1.0, 0.9688, 1.0, 0.9688, 0.5, 0.9688, 0.5, 0.9688, 1.0, 0.9375, 1.0, 0.9375, 0.5, 0.9375, 0.5, 0.9375, 1.0, 0.9062, 1.0, 0.9062, 0.5, 0.9062, 0.5, 0.9062, 1.0, 0.875, 1.0, 0.875, 0.5, 0.875, 0.5, 0.875, 1.0, 0.8438, 1.0, 0.8438, 0.5, 0.8438, 0.5, 0.8438, 1.0, 0.8125, 1.0, 0.8125, 0.5, 0.8125, 0.5, 0.8125, 1.0, 0.7812, 1.0, 0.7812, 0.5, 0.7812, 0.5, 0.7812, 1.0, 0.75, 1.0, 0.75, 0.5, 0.75, 0.5, 0.75, 1.0, 0.7188, 1.0, 0.7188, 0.5, 0.7188, 0.5, 0.7188, 1.0, 0.6875, 1.0, 0.6875, 0.5, 0.6875, 0.5, 0.6875, 1.0, 0.6562, 1.0, 0.6562, 0.5, 0.6562, 0.5, 0.6562, 1.0, 0.625, 1.0, 0.625, 0.5, 0.625, 0.5, 0.625, 1.0, 0.5938, 1.0, 0.5938, 0.5, 0.5938, 0.5, 0.5938, 1.0, 0.5625, 1.0, 0.5625, 0.5, 0.5625, 0.5, 0.5625, 1.0, 0.5312, 1.0, 0.5312, 0.5, 0.5312, 0.5, 0.5312, 1.0, 0.5, 1.0, 0.5, 0.5, 0.5, 0.5, 0.5, 1.0, 0.4688, 1.0, 0.4688, 0.5, 0.4688, 0.5, 0.4688, 1.0, 0.4375, 1.0, 0.4375, 0.5, 0.4375, 0.5, 0.4375, 1.0, 0.4062, 1.0, 0.4062, 0.5, 0.4062, 0.5, 0.4062, 1.0, 0.375, 1.0, 0.375, 0.5, 0.375, 0.5, 0.375, 1.0, 0.3438, 1.0, 0.3438, 0.5, 0.3438, 0.5, 0.3438, 1.0, 0.3125, 1.0, 0.3125, 0.5, 0.3125, 0.5, 0.3125, 1.0, 0.2812, 1.0, 0.2812, 0.5, 0.2812, 0.5, 0.2812, 1.0, 0.25, 1.0, 0.25, 0.5, 0.25, 0.5, 0.25, 1.0, 0.2188, 1.0, 0.2188, 0.5, 0.2188, 0.5, 0.2188, 1.0, 0.1875, 1.0, 0.1875, 0.5, 0.1875, 0.5, 0.1875, 1.0, 0.1562, 1.0, 0.1562, 0.5, 0.1562, 0.5, 0.1562, 1.0, 0.125, 1.0, 0.125, 0.5, 0.125, 0.5, 0.125, 1.0, 0.09375, 1.0, 0.09375, 0.5, 0.09375, 0.5, 0.09375, 1.0, 0.0625, 1.0, 0.0625, 0.5, 0.2968, 0.4854, 0.25, 0.49, 0.2032, 0.4854, 0.1582, 0.4717, 0.1167, 0.4496, 0.08029, 0.4197, 0.05045, 0.3833, 0.02827, 0.3418, 0.01461, 0.2968, 0.01, 0.25, 0.01461, 0.2032, 0.02827, 0.1582, 0.05045, 0.1167, 0.08029, 0.08029, 0.1167, 0.05045, 0.1582, 0.02827, 0.2032, 0.01461, 0.25, 0.01, 0.2968, 0.01461, 0.3418, 0.02827, 0.3833, 0.05045, 0.4197, 0.08029, 0.4496, 0.1167, 0.4717, 0.1582, 0.4854, 0.2032, 0.49, 0.25, 0.4854, 0.2968, 0.4717, 0.3418, 0.4496, 0.3833, 0.4197, 0.4197, 0.3833, 0.4496, 0.3418, 0.4717, 0.0625, 0.5, 0.0625, 1.0, 0.03125, 1.0, 0.03125, 0.5, 0.03125, 0.5, 0.03125, 1.0, 0.0, 1.0, 0.0, 0.5, 0.75, 0.49, 0.7968, 0.4854, 0.8418, 0.4717, 0.8833, 0.4496, 0.9197, 0.4197, 0.9496, 0.3833, 0.9717, 0.3418, 0.9854, 0.2968, 0.99, 0.25, 0.9854, 0.2032, 0.9717, 0.1582, 0.9496, 0.1167, 0.9197, 0.08029, 0.8833, 0.05045, 0.8418, 0.02827, 0.7968, 0.01461, 0.75, 0.01, 0.7032, 0.01461, 0.6582, 0.02827, 0.6167, 0.05045, 0.5803, 0.08029, 0.5504, 0.1167, 0.5283, 0.1582, 0.5146, 0.2032, 0.51, 0.25, 0.5146, 0.2968, 0.5283, 0.3418, 0.5504, 0.3833, 0.5803, 0.4197, 0.6167, 0.4496, 0.6582, 0.4717, 0.7032, 0.4854])
me_009.materials.append(mat_x)
me_009.update()

# ---- objects
ob_x = bpy.data.objects.new('큐브', me_x)
ob_x_1 = bpy.data.objects.new('실린더', me_x_1)
ob_001 = bpy.data.objects.new('실린더.001', me_001)
ob_002 = bpy.data.objects.new('실린더.002', me_003)
ob_003 = bpy.data.objects.new('실린더.003', me_004)
ob_004 = bpy.data.objects.new('실린더.004', me_005)
ob_005 = bpy.data.objects.new('실린더.005', me_006)
ob_006 = bpy.data.objects.new('실린더.006', me_008)
ob_007 = bpy.data.objects.new('실린더.007', me_009)

# ---- transforms, parenting, visibility, modifiers, constraints
ob_x.location = (0.0, 0.0, 0.0)
ob_x.scale = (0.3, 1.0, 0.6)
ob_x_1.location = (0.4, 0.0, 0.0)
ob_x_1.rotation_euler = (0.0, 1.571, 0.0)
ob_x_1.scale = (0.5, 0.5, 0.08)
ob_001.location = (0.6, 0.0, 0.0)
ob_001.rotation_euler = (0.0, 1.571, 0.0)
ob_001.scale = (0.4, 0.4, 0.12)
ob_002.location = (0.7, 0.0, 0.0)
ob_002.rotation_euler = (0.0, 1.571, 0.0)
ob_002.scale = (0.4, 0.4, 0.01)
ob_003.location = (0.5882, 0.0, 0.0)
ob_003.rotation_euler = (0.0, 1.571, 0.0)
ob_003.scale = (0.4, 0.4, 0.1)
ob_004.location = (0.6, 0.0, 0.0)
ob_004.rotation_euler = (0.0, 1.571, 0.0)
ob_004.scale = (0.2, 0.2, 0.1)
ob_005.location = (0.5882, 0.0, 0.0)
ob_005.rotation_euler = (0.0, 1.571, 0.0)
ob_005.scale = (0.15, 0.15, 0.1)
ob_006.location = (0.5882, 0.0, 0.0)
ob_006.rotation_euler = (0.0, 1.571, 0.0)
ob_006.scale = (0.05, 0.05, 0.1)
ob_007.location = (0.69, 0.0, 0.0)
ob_007.rotation_euler = (0.0, 1.571, 0.0)
ob_007.scale = (0.3, 0.3, 0.005)

# ---- collection membership
scene.collection.objects.link(ob_x)
scene.collection.objects.link(ob_x_1)
scene.collection.objects.link(ob_001)
scene.collection.objects.link(ob_002)
scene.collection.objects.link(ob_003)
scene.collection.objects.link(ob_004)
scene.collection.objects.link(ob_005)
scene.collection.objects.link(ob_006)
scene.collection.objects.link(ob_007)

# ---- scene / render settings (as saved in the file)
scene.frame_start = 1; scene.frame_end = 250; scene.frame_set(1)
scene.render.engine = 'BLENDER_EEVEE_NEXT'
scene.cycles.sampling_pattern = 'TABULATED_SOBOL'
scene.view_settings.view_transform = 'Filmic'
bpy.context.view_layer.update()

# ---- added for rendering (the .blend has no active camera and no usable light): camera, sun
cam_auto = bpy.data.cameras.new('AutoCamera')
cam_auto.lens = 50.0
cam_auto.sensor_width = 36.0
cam_auto.clip_end = 1000.0
ob_auto_camera = bpy.data.objects.new('AutoCamera', cam_auto)
scene.collection.objects.link(ob_auto_camera)
ob_auto_camera.location = (2.56531, -2.82637, 1.88425)
ob_auto_camera.rotation_euler = (1.09748, -7.21219e-08, 0.694738)
scene.camera = ob_auto_camera
light_auto_sun = bpy.data.lights.new('AutoSun', 'SUN')
light_auto_sun.energy = 3.0
light_auto_sun.angle = 0.0523599
ob_auto_sun = bpy.data.objects.new('AutoSun', light_auto_sun)
scene.collection.objects.link(ob_auto_sun)
ob_auto_sun.rotation_euler = (0.872665, 0.174533, 0.523599)
bpy.context.view_layer.update()
